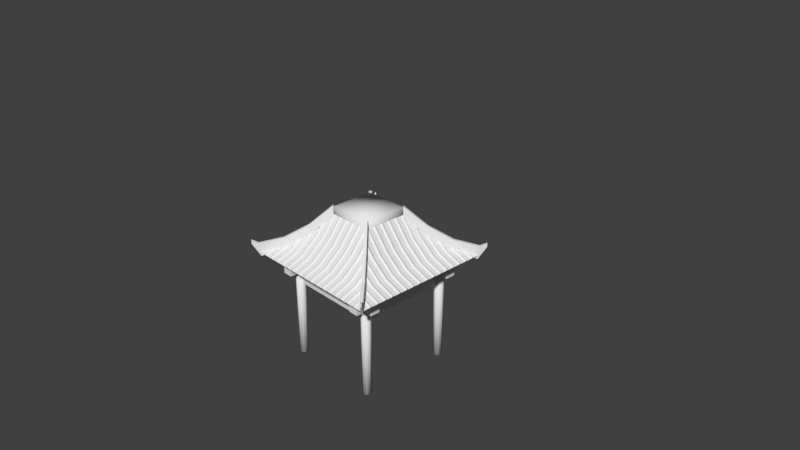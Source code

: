 # Source: TempleConSotto.blend  (saved by Blender 2.78.0; exported with 4.5.12 LTS)
import bpy
from mathutils import Matrix  # noqa: F401  (used for matrix-valued properties, if any)

bpy.ops.wm.read_factory_settings(use_empty=True)
scene = bpy.context.scene
scene.name = 'Scene'

# ---- collections
col_collection_1 = bpy.data.collections.new('Collection 1'); scene.collection.children.link(col_collection_1)

# ---- node groups
ng_auto_smooth = bpy.data.node_groups.new('Auto Smooth', 'GeometryNodeTree')
_s = ng_auto_smooth.interface.new_socket(name='Geometry', in_out='OUTPUT', socket_type='NodeSocketGeometry')
_s = ng_auto_smooth.interface.new_socket(name='Geometry', in_out='INPUT', socket_type='NodeSocketGeometry')
_s = ng_auto_smooth.interface.new_socket(name='Angle', in_out='INPUT', socket_type='NodeSocketFloat')
_s.subtype = 'ANGLE'
_s.min_value = 0.0
_s.max_value = 3.142
ng_auto_smooth.is_modifier = True
_N = ng_auto_smooth.nodes; _L = ng_auto_smooth.links
n0 = _N.new('NodeGroupOutput'); n0.name = 'Group Output'; n0.location = (480, -100)
n1 = _N.new('NodeGroupInput'); n1.name = 'Group Input'; n1.location = (-420, -300)
n2 = _N.new('NodeGroupInput'); n2.name = 'Group Input.001'; n2.location = (-60, -100)
n3 = _N.new('GeometryNodeSetShadeSmooth'); n3.name = 'Set Shade Smooth'; n3.location = (120, -100)
n3.domain = 'EDGE'
n4 = _N.new('GeometryNodeSetShadeSmooth'); n4.name = 'Set Shade Smooth.001'; n4.location = (300, -100)
n5 = _N.new('GeometryNodeInputMeshEdgeAngle'); n5.name = 'Edge Angle'; n5.location = (-420, -220)
n6 = _N.new('GeometryNodeInputEdgeSmooth'); n6.name = 'Is Edge Smooth'; n6.location = (-60, -160)
n7 = _N.new('GeometryNodeInputShadeSmooth'); n7.name = 'Is Face Smooth'; n7.location = (-240, -340)
n8 = _N.new('FunctionNodeBooleanMath'); n8.name = 'Boolean Math'; n8.location = (-60, -220)
n9 = _N.new('FunctionNodeCompare'); n9.name = 'Compare'; n9.location = (-240, -180)
n9.operation = 'LESS_EQUAL'
_L.new(n5.outputs[0], n9.inputs[0])
_L.new(n4.outputs[0], n0.inputs[0])
_L.new(n1.outputs[1], n9.inputs[1])
_L.new(n9.outputs[0], n8.inputs[0])
_L.new(n7.outputs[0], n8.inputs[1])
_L.new(n2.outputs[0], n3.inputs[0])
_L.new(n6.outputs[0], n3.inputs[1])
_L.new(n3.outputs[0], n4.inputs[0])
_L.new(n8.outputs[0], n3.inputs[2])
n0.is_active_output = True

# ---- world
world_world = bpy.data.worlds.new('World'); scene.world = world_world
world_world.color = (0.05088, 0.05088, 0.05088)
world_world.use_sun_shadow = False
world_world.sun_shadow_jitter_overblur = 0.0
world_world.cycles.sampling_method = 'MANUAL'

# ---- cameras
cam_camera = bpy.data.cameras.new('Camera')
cam_camera.clip_end = 100.0
cam_camera.lens = 35.0
cam_camera.sensor_width = 32.0
cam_camera.sensor_height = 18.0
cam_camera.ortho_scale = 7.314
cam_camera.dof.focus_distance = 0.0
cam_camera.dof.aperture_fstop = 128.0

# ---- meshes
me_tempio_pali_dx = bpy.data.meshes.new('tempio_pali_dx')
me_tempio_pali_dx.from_pydata([(0.6449, 0.3744, 1.303), (0.5994, 0.3933, 1.303), (0.5806, 0.4387, 1.303), (0.5994, 0.4842, 1.303), (0.6449, 0.503, 1.303), (0.6903, 0.4842, 1.303), (0.7092, 0.4387, 1.303), (0.6903, 0.3933, 1.303), (0.6449, 0.3744, -0.007378), (0.5994, 0.3933, -0.007378), (0.5806, 0.4387, -0.007378), (0.5994, 0.4842, -0.007378), (0.6449, 0.503, -0.007378), (0.6903, 0.4842, -0.007378), (0.7092, 0.4387, -0.007378), (0.6903, 0.3933, -0.007378), (0.6449, 1.769, 1.303), (0.5994, 1.75, 1.303), (0.5806, 1.704, 1.303), (0.5994, 1.659, 1.303), (0.6449, 1.64, 1.303), (0.6903, 1.659, 1.303), (0.7092, 1.704, 1.303), (0.6903, 1.75, 1.303), (0.6449, 1.769, -0.007378), (0.5994, 1.75, -0.007378), (0.5806, 1.704, -0.007378), (0.5994, 1.659, -0.007378), (0.6449, 1.64, -0.007378), (0.6903, 1.659, -0.007378), (0.7092, 1.704, -0.007378), (0.6903, 1.75, -0.007378)], [], [(2, 10, 9, 1), (3, 11, 10, 2), (4, 12, 11, 3), (5, 13, 12, 4), (6, 14, 13, 5), (7, 15, 14, 6), (1, 0, 7, 6, 5, 4, 3, 2), (0, 8, 15, 7), (8, 9, 10, 11, 12, 13, 14, 15), (1, 9, 8, 0), (18, 17, 25, 26), (19, 18, 26, 27), (20, 19, 27, 28), (21, 20, 28, 29), (22, 21, 29, 30), (23, 22, 30, 31), (17, 18, 19, 20, 21, 22, 23, 16), (16, 23, 31, 24), (24, 31, 30, 29, 28, 27, 26, 25), (17, 16, 24, 25)])
me_tempio_pali_dx.polygons.foreach_set('use_smooth', [True] * 20)
_uv = me_tempio_pali_dx.uv_layers.new(name='UVMap')
_uv.uv.foreach_set('vector', [0.8659, 0.9477, 0.8659, 0.379, 0.8873, 0.379, 0.8873, 0.9477, 0.8446, 0.9477, 0.8446, 0.379, 0.8659, 0.379, 0.8659, 0.9477, 0.8232, 0.9477, 0.8232, 0.379, 0.8446, 0.379, 0.8446, 0.9477, 0.9727, 0.9477, 0.9727, 0.379, 0.9941, 0.379, 0.9941, 0.9477, 0.9513, 0.9477, 0.9513, 0.379, 0.9727, 0.379, 0.9727, 0.9477, 0.93, 0.9477, 0.93, 0.379, 0.9513, 0.379, 0.9513, 0.9477, 0.8597, 0.9842, 0.8446, 0.9993, 0.8232, 0.9993, 0.8081, 0.9842, 0.8081, 0.9628, 0.8232, 0.9477, 0.8446, 0.9477, 0.8597, 0.9628, 0.9086, 0.9477, 0.9086, 0.379, 0.93, 0.379, 0.93, 0.9477, 0.8446, 0.3275, 0.8597, 0.3426, 0.8597, 0.3639, 0.8446, 0.379, 0.8232, 0.379, 0.8081, 0.3639, 0.8081, 0.3426, 0.8232, 0.3275, 0.8873, 0.9477, 0.8873, 0.379, 0.9086, 0.379, 0.9086, 0.9477, 0.8659, 0.9477, 0.8873, 0.9477, 0.8873, 0.379, 0.8659, 0.379, 0.8446, 0.9477, 0.8659, 0.9477, 0.8659, 0.379, 0.8446, 0.379, 0.8232, 0.9477, 0.8446, 0.9477, 0.8446, 0.379, 0.8232, 0.379, 0.9727, 0.9477, 0.9941, 0.9477, 0.9941, 0.379, 0.9727, 0.379, 0.9513, 0.9477, 0.9727, 0.9477, 0.9727, 0.379, 0.9513, 0.379, 0.93, 0.9477, 0.9513, 0.9477, 0.9513, 0.379, 0.93, 0.379, 0.8597, 0.9842, 0.8597, 0.9628, 0.8446, 0.9477, 0.8232, 0.9477, 0.8081, 0.9628, 0.8081, 0.9842, 0.8232, 0.9993, 0.8446, 0.9993, 0.9086, 0.9477, 0.93, 0.9477, 0.93, 0.379, 0.9086, 0.379, 0.8446, 0.3275, 0.8232, 0.3275, 0.8081, 0.3426, 0.8081, 0.3639, 0.8232, 0.379, 0.8446, 0.379, 0.8597, 0.3639, 0.8597, 0.3426, 0.8873, 0.9477, 0.9086, 0.9477, 0.9086, 0.379, 0.8873, 0.379])
me_tempio_pali_dx.use_remesh_preserve_volume = False
me_tempio_pali_dx.use_remesh_preserve_attributes = False
me_tempio_pali_dx.use_mirror_vertex_groups = False
me_tempio_pali_dx.update()
me_tempio_travi = bpy.data.meshes.new('tempio_travi')
me_tempio_travi.from_pydata([(0.8333, 1.65, 1.244), (0.8333, 1.65, 1.382), (-0.8333, 1.65, 1.244), (-0.8333, 1.65, 1.382), (0.8333, 1.787, 1.244), (0.8333, 1.787, 1.382), (-0.8333, 1.787, 1.244), (-0.8333, 1.787, 1.382), (0.8333, 0.4932, 1.244), (0.8333, 0.4932, 1.382), (-0.8333, 0.4932, 1.244), (-0.8333, 0.4932, 1.382), (0.8333, 0.3559, 1.244), (0.8333, 0.3559, 1.382), (-0.8333, 0.3559, 1.244), (-0.8333, 0.3559, 1.382)], [], [(0, 1, 3, 2), (2, 3, 7, 6), (6, 7, 5, 4), (4, 5, 1, 0), (2, 6, 4, 0), (7, 3, 1, 5), (8, 10, 11, 9), (10, 14, 15, 11), (14, 12, 13, 15), (12, 8, 9, 13), (10, 8, 12, 14), (15, 13, 9, 11)])
_uv = me_tempio_travi.uv_layers.new(name='UVMap')
_uv.uv.foreach_set('vector', [0.05885, 0.2206, 0.05885, 0.1659, 0.7171, 0.1659, 0.7171, 0.2206, 0.7713, 0.2748, 0.7713, 0.3295, 0.7171, 0.3295, 0.7171, 0.2748, 0.7171, 0.2748, 0.7171, 0.3295, 0.05885, 0.3295, 0.05885, 0.2748, 0.05885, 0.2748, 0.05885, 0.3295, 0.004612, 0.3295, 0.004612, 0.2748, 0.7171, 0.2206, 0.7171, 0.2748, 0.05885, 0.2748, 0.05885, 0.2206, 0.7171, 0.3295, 0.7171, 0.3838, 0.05885, 0.3838, 0.05885, 0.3295, 0.05885, 0.2206, 0.7171, 0.2206, 0.7171, 0.1659, 0.05885, 0.1659, 0.7713, 0.2748, 0.7171, 0.2748, 0.7171, 0.3295, 0.7713, 0.3295, 0.7171, 0.2748, 0.05885, 0.2748, 0.05885, 0.3295, 0.7171, 0.3295, 0.05885, 0.2748, 0.004612, 0.2748, 0.004612, 0.3295, 0.05885, 0.3295, 0.7171, 0.2206, 0.05885, 0.2206, 0.05885, 0.2748, 0.7171, 0.2748, 0.7171, 0.3295, 0.05885, 0.3295, 0.05885, 0.3838, 0.7171, 0.3838])
me_tempio_travi.use_remesh_preserve_volume = False
me_tempio_travi.use_remesh_preserve_attributes = False
me_tempio_travi.use_mirror_vertex_groups = False
me_tempio_travi.update()
me_tempio_sottotetto = bpy.data.meshes.new('tempio_sottotetto')
me_tempio_sottotetto.from_pydata([(0.3075, 0.7641, 2.165), (1.0, 0.07156, 1.502), (0.3075, 0.7641, 2.053), (0.9154, 0.1562, 1.462), (0.7775, 0.294, 1.433), (0.7159, 0.3556, 1.431), (-0.3075, 0.7641, 2.165), (-1.0, 0.07156, 1.502), (-0.3075, 0.7641, 2.053), (-0.9154, 0.1562, 1.462), (-0.7775, 0.294, 1.433), (-0.7159, 0.3556, 1.431), (0.0, 0.7641, 2.053), (0.0, 0.07156, 1.502), (0.0, 0.1562, 1.462), (0.0, 0.294, 1.433), (0.0, 0.3556, 1.431), (0.0, 0.7641, 2.165), (0.3075, 1.379, 2.165), (0.7775, 1.072, 1.433), (1.0, 2.072, 1.502), (0.9154, 1.072, 1.462), (0.3075, 1.379, 2.053), (1.0, 1.072, 1.502), (0.9154, 1.987, 1.462), (0.7775, 1.849, 1.433), (0.7159, 1.787, 1.431), (0.3075, 1.072, 2.053), (0.3075, 1.072, 2.165), (0.7159, 1.072, 1.431), (-0.3075, 1.379, 2.165), (-0.7775, 1.072, 1.433), (-1.0, 2.072, 1.502), (-0.9154, 1.072, 1.462), (-0.3075, 1.379, 2.053), (-1.0, 1.072, 1.502), (-0.9154, 1.987, 1.462), (-0.7775, 1.849, 1.433), (-0.7159, 1.787, 1.431), (0.0, 1.379, 2.053), (0.0, 2.072, 1.502), (0.0, 1.987, 1.462), (0.0, 1.849, 1.433), (0.0, 1.787, 1.431), (0.0, 1.379, 2.165), (0.0, 1.072, 2.165), (-0.3075, 1.072, 2.053), (-0.3075, 1.072, 2.165), (-0.7159, 1.072, 1.431)], [], [(23, 1, 3, 21), (21, 3, 4, 19), (19, 4, 5, 29), (4, 15, 16, 5), (3, 14, 15, 4), (0, 17, 12, 2), (2, 27, 28, 0), (28, 45, 17, 0), (3, 1, 13, 14), (35, 33, 9, 7), (33, 31, 10, 9), (31, 48, 11, 10), (10, 11, 16, 15), (9, 10, 15, 14), (6, 8, 12, 17), (8, 6, 47, 46), (47, 6, 17, 45), (9, 14, 13, 7), (23, 21, 24, 20), (21, 19, 25, 24), (19, 29, 26, 25), (25, 26, 43, 42), (24, 25, 42, 41), (18, 22, 39, 44), (22, 18, 28, 27), (28, 18, 44, 45), (24, 41, 40, 20), (35, 32, 36, 33), (33, 36, 37, 31), (31, 37, 38, 48), (37, 42, 43, 38), (36, 41, 42, 37), (30, 44, 39, 34), (34, 46, 47, 30), (47, 45, 44, 30), (36, 32, 40, 41)])
me_tempio_sottotetto.polygons.foreach_set('use_smooth', [True] * 36)
_uv = me_tempio_sottotetto.uv_layers.new(name='UVMap')
_uv.uv.foreach_set('vector', [0.003845, 0.6302, 0.5834, 0.6302, 0.5343, 0.5761, 0.003845, 0.5761, 0.003845, 0.5761, 0.5343, 0.5761, 0.4545, 0.4944, 0.003845, 0.4944, 0.003845, 0.4944, 0.4545, 0.4944, 0.4188, 0.4587, 0.003845, 0.4587, 0.4544, 0.4945, 0.003811, 0.4945, 0.003811, 0.4588, 0.4187, 0.4588, 0.5343, 0.5761, 0.003811, 0.5761, 0.003811, 0.4945, 0.4544, 0.4945, 0.1603, 0.6931, 0.02693, 0.693, 0.02695, 0.6363, 0.1603, 0.6363, 0.1603, 0.6363, 0.02725, 0.6364, 0.02723, 0.6931, 0.1603, 0.6931, 0.7592, 0.8575, 0.7592, 0.9135, 0.7032, 0.9135, 0.7032, 0.8575, 0.5343, 0.5761, 0.5834, 0.6303, 0.003811, 0.6303, 0.003811, 0.5761, 0.003845, 0.6302, 0.003845, 0.5761, 0.5343, 0.5761, 0.5834, 0.6302, 0.003845, 0.5761, 0.003845, 0.4944, 0.4545, 0.4944, 0.5343, 0.5761, 0.003845, 0.4944, 0.003845, 0.4587, 0.4188, 0.4587, 0.4545, 0.4944, 0.4544, 0.4945, 0.4187, 0.4588, 0.003811, 0.4588, 0.003811, 0.4945, 0.5343, 0.5761, 0.4544, 0.4945, 0.003811, 0.4945, 0.003811, 0.5761, 0.1603, 0.6931, 0.1603, 0.6363, 0.02695, 0.6363, 0.02693, 0.693, 0.1603, 0.6363, 0.1603, 0.6931, 0.02723, 0.6931, 0.02725, 0.6364, 0.7592, 0.8575, 0.7032, 0.8575, 0.7032, 0.9135, 0.7592, 0.9135, 0.5343, 0.5761, 0.003811, 0.5761, 0.003811, 0.6303, 0.5834, 0.6303, 0.003845, 0.6302, 0.003845, 0.5761, 0.5343, 0.5761, 0.5834, 0.6302, 0.003845, 0.5761, 0.003845, 0.4944, 0.4545, 0.4944, 0.5343, 0.5761, 0.003845, 0.4944, 0.003845, 0.4587, 0.4188, 0.4587, 0.4545, 0.4944, 0.4544, 0.4945, 0.4187, 0.4588, 0.003811, 0.4588, 0.003811, 0.4945, 0.5343, 0.5761, 0.4544, 0.4945, 0.003811, 0.4945, 0.003811, 0.5761, 0.1603, 0.6931, 0.1603, 0.6363, 0.02695, 0.6363, 0.02693, 0.693, 0.1603, 0.6363, 0.1603, 0.6931, 0.02723, 0.6931, 0.02725, 0.6364, 0.7592, 0.8575, 0.7032, 0.8575, 0.7032, 0.9135, 0.7592, 0.9135, 0.5343, 0.5761, 0.003811, 0.5761, 0.003811, 0.6303, 0.5834, 0.6303, 0.003845, 0.6302, 0.5834, 0.6302, 0.5343, 0.5761, 0.003845, 0.5761, 0.003845, 0.5761, 0.5343, 0.5761, 0.4545, 0.4944, 0.003845, 0.4944, 0.003845, 0.4944, 0.4545, 0.4944, 0.4188, 0.4587, 0.003845, 0.4587, 0.4544, 0.4945, 0.003811, 0.4945, 0.003811, 0.4588, 0.4187, 0.4588, 0.5343, 0.5761, 0.003811, 0.5761, 0.003811, 0.4945, 0.4544, 0.4945, 0.1603, 0.6931, 0.02693, 0.693, 0.02695, 0.6363, 0.1603, 0.6363, 0.1603, 0.6363, 0.02725, 0.6364, 0.02723, 0.6931, 0.1603, 0.6931, 0.7592, 0.8575, 0.7592, 0.9135, 0.7032, 0.9135, 0.7032, 0.8575, 0.5343, 0.5761, 0.5834, 0.6303, 0.003811, 0.6303, 0.003811, 0.5761])
me_tempio_sottotetto.use_remesh_preserve_volume = False
me_tempio_sottotetto.use_remesh_preserve_attributes = False
me_tempio_sottotetto.use_mirror_vertex_groups = False
me_tempio_sottotetto.update()
me_tempio_angolitetto = bpy.data.meshes.new('tempio_angoliTetto')
me_tempio_angolitetto.from_pydata([(1.016, 0.08336, 1.632), (0.549, 0.55, 1.906), (0.7828, 0.3162, 1.718), (0.3231, 0.7759, 2.184), (0.9964, 0.1026, 1.452), (0.549, 0.55, 1.767), (0.7828, 0.3162, 1.579), (0.3231, 0.7759, 2.046), (1.072, 0.01201, 1.677), (1.072, 0.01201, 1.621), (0.9882, 0.05593, 1.632), (0.5215, 0.5226, 1.906), (0.7553, 0.2888, 1.718), (0.2957, 0.7484, 2.184), (0.969, 0.07517, 1.452), (0.5215, 0.5226, 1.767), (0.7553, 0.2888, 1.579), (0.2957, 0.7484, 2.046), (1.06, 0.0, 1.677), (1.06, 0.0, 1.621), (-1.016, 0.08336, 1.632), (-0.549, 0.55, 1.906), (-0.7828, 0.3162, 1.718), (-0.3231, 0.7759, 2.184), (-0.9964, 0.1026, 1.452), (-0.549, 0.55, 1.767), (-0.7828, 0.3162, 1.579), (-0.3231, 0.7759, 2.046), (-1.072, 0.01201, 1.677), (-1.072, 0.01201, 1.621), (-0.9882, 0.05593, 1.632), (-0.5215, 0.5226, 1.906), (-0.7553, 0.2888, 1.718), (-0.2957, 0.7484, 2.184), (-0.969, 0.07517, 1.452), (-0.5215, 0.5226, 1.767), (-0.7553, 0.2888, 1.579), (-0.2957, 0.7484, 2.046), (-1.06, 0.0, 1.677), (-1.06, 0.0, 1.621), (1.016, 2.06, 1.632), (0.549, 1.593, 1.906), (0.7828, 1.827, 1.718), (0.3231, 1.367, 2.184), (0.9964, 2.041, 1.452), (0.549, 1.593, 1.767), (0.7828, 1.827, 1.579), (0.3231, 1.367, 2.046), (1.072, 2.131, 1.677), (1.072, 2.131, 1.621), (0.9882, 2.087, 1.632), (0.5215, 1.621, 1.906), (0.7553, 1.854, 1.718), (0.2957, 1.395, 2.184), (0.969, 2.068, 1.452), (0.5215, 1.621, 1.767), (0.7553, 1.854, 1.579), (0.2957, 1.395, 2.046), (1.06, 2.143, 1.677), (1.06, 2.143, 1.621), (-1.016, 2.06, 1.632), (-0.549, 1.593, 1.906), (-0.7828, 1.827, 1.718), (-0.3231, 1.367, 2.184), (-0.9964, 2.041, 1.452), (-0.549, 1.593, 1.767), (-0.7828, 1.827, 1.579), (-0.3231, 1.367, 2.046), (-1.072, 2.131, 1.677), (-1.072, 2.131, 1.621), (-0.9882, 2.087, 1.632), (-0.5215, 1.621, 1.906), (-0.7553, 1.854, 1.718), (-0.2957, 1.395, 2.184), (-0.969, 2.068, 1.452), (-0.5215, 1.621, 1.767), (-0.7553, 1.854, 1.579), (-0.2957, 1.395, 2.046), (-1.06, 2.143, 1.677), (-1.06, 2.143, 1.621)], [], [(3, 1, 5, 7), (2, 0, 4, 6), (1, 2, 6, 5), (16, 6, 4, 14), (4, 0, 8, 9), (13, 3, 7, 17), (19, 9, 8, 18), (9, 19, 14, 4), (11, 1, 3, 13), (12, 2, 1, 11), (17, 7, 5, 15), (15, 5, 6, 16), (10, 0, 2, 12), (13, 17, 15, 11), (12, 16, 14, 10), (11, 15, 16, 12), (14, 19, 18, 10), (10, 18, 8, 0), (23, 27, 25, 21), (22, 26, 24, 20), (21, 25, 26, 22), (36, 34, 24, 26), (24, 29, 28, 20), (33, 37, 27, 23), (39, 38, 28, 29), (29, 24, 34, 39), (31, 33, 23, 21), (32, 31, 21, 22), (37, 35, 25, 27), (35, 36, 26, 25), (30, 32, 22, 20), (33, 31, 35, 37), (32, 30, 34, 36), (31, 32, 36, 35), (34, 30, 38, 39), (30, 20, 28, 38), (43, 47, 45, 41), (42, 46, 44, 40), (41, 45, 46, 42), (56, 54, 44, 46), (44, 49, 48, 40), (53, 57, 47, 43), (59, 58, 48, 49), (49, 44, 54, 59), (51, 53, 43, 41), (52, 51, 41, 42), (57, 55, 45, 47), (55, 56, 46, 45), (50, 52, 42, 40), (53, 51, 55, 57), (52, 50, 54, 56), (51, 52, 56, 55), (54, 50, 58, 59), (50, 40, 48, 58), (63, 61, 65, 67), (62, 60, 64, 66), (61, 62, 66, 65), (76, 66, 64, 74), (64, 60, 68, 69), (73, 63, 67, 77), (79, 69, 68, 78), (69, 79, 74, 64), (71, 61, 63, 73), (72, 62, 61, 71), (77, 67, 65, 75), (75, 65, 66, 76), (70, 60, 62, 72), (73, 77, 75, 71), (72, 76, 74, 70), (71, 75, 76, 72), (74, 79, 78, 70), (70, 78, 68, 60)])
_uv = me_tempio_angolitetto.uv_layers.new(name='UVMap')
_uv.uv.foreach_set('vector', [0.6641, 0.9988, 0.7063, 0.7906, 0.7665, 0.7563, 0.7244, 0.9645, 0.7061, 0.6001, 0.6617, 0.4354, 0.747, 0.4026, 0.7663, 0.5658, 0.7063, 0.7906, 0.7061, 0.6001, 0.7663, 0.5658, 0.7665, 0.7563, 0.1455, 0.4237, 0.1455, 0.4394, 0.01329, 0.4394, 0.01329, 0.4237, 0.747, 0.4026, 0.6617, 0.4354, 0.6199, 0.4073, 0.6441, 0.3935, 0.5256, 0.4237, 0.5256, 0.4394, 0.4699, 0.4394, 0.4699, 0.4237, 0.5418, 0.4742, 0.5486, 0.4742, 0.5486, 0.4966, 0.5418, 0.4966, 0.5486, 0.4742, 0.5418, 0.4742, 0.5374, 0.3911, 0.553, 0.3911, 0.1831, 0.4026, 0.1831, 0.4183, 0.01214, 0.4183, 0.01214, 0.4026, 0.3364, 0.4026, 0.3364, 0.4183, 0.1831, 0.4183, 0.1831, 0.4026, 0.4699, 0.4237, 0.4699, 0.4394, 0.2989, 0.4394, 0.2989, 0.4237, 0.2989, 0.4237, 0.2989, 0.4394, 0.1455, 0.4394, 0.1455, 0.4237, 0.4737, 0.4026, 0.4737, 0.4183, 0.3364, 0.4183, 0.3364, 0.4026, 0.6641, 0.9988, 0.7244, 0.9645, 0.7665, 0.7563, 0.7063, 0.7906, 0.7061, 0.6001, 0.7663, 0.5658, 0.747, 0.4026, 0.6617, 0.4354, 0.7063, 0.7906, 0.7665, 0.7563, 0.7663, 0.5658, 0.7061, 0.6001, 0.747, 0.4026, 0.6441, 0.3935, 0.6199, 0.4073, 0.6617, 0.4354, 0.4737, 0.4026, 0.5142, 0.407, 0.5142, 0.4139, 0.4737, 0.4183, 0.6641, 0.9988, 0.7244, 0.9645, 0.7665, 0.7563, 0.7063, 0.7906, 0.7061, 0.6001, 0.7663, 0.5658, 0.747, 0.4026, 0.6617, 0.4354, 0.7063, 0.7906, 0.7665, 0.7563, 0.7663, 0.5658, 0.7061, 0.6001, 0.1455, 0.4237, 0.01329, 0.4237, 0.01329, 0.4394, 0.1455, 0.4394, 0.747, 0.4026, 0.6441, 0.3935, 0.6199, 0.4073, 0.6617, 0.4354, 0.5256, 0.4237, 0.4699, 0.4237, 0.4699, 0.4394, 0.5256, 0.4394, 0.5418, 0.4742, 0.5418, 0.4966, 0.5486, 0.4966, 0.5486, 0.4742, 0.5486, 0.4742, 0.553, 0.3911, 0.5374, 0.3911, 0.5418, 0.4742, 0.1831, 0.4026, 0.01214, 0.4026, 0.01214, 0.4183, 0.1831, 0.4183, 0.3364, 0.4026, 0.1831, 0.4026, 0.1831, 0.4183, 0.3364, 0.4183, 0.4699, 0.4237, 0.2989, 0.4237, 0.2989, 0.4394, 0.4699, 0.4394, 0.2989, 0.4237, 0.1455, 0.4237, 0.1455, 0.4394, 0.2989, 0.4394, 0.4737, 0.4026, 0.3364, 0.4026, 0.3364, 0.4183, 0.4737, 0.4183, 0.6641, 0.9988, 0.7063, 0.7906, 0.7665, 0.7563, 0.7244, 0.9645, 0.7061, 0.6001, 0.6617, 0.4354, 0.747, 0.4026, 0.7663, 0.5658, 0.7063, 0.7906, 0.7061, 0.6001, 0.7663, 0.5658, 0.7665, 0.7563, 0.747, 0.4026, 0.6617, 0.4354, 0.6199, 0.4073, 0.6441, 0.3935, 0.4737, 0.4026, 0.4737, 0.4183, 0.5142, 0.4139, 0.5142, 0.407, 0.6641, 0.9988, 0.7244, 0.9645, 0.7665, 0.7563, 0.7063, 0.7906, 0.7061, 0.6001, 0.7663, 0.5658, 0.747, 0.4026, 0.6617, 0.4354, 0.7063, 0.7906, 0.7665, 0.7563, 0.7663, 0.5658, 0.7061, 0.6001, 0.1455, 0.4237, 0.01329, 0.4237, 0.01329, 0.4394, 0.1455, 0.4394, 0.747, 0.4026, 0.6441, 0.3935, 0.6199, 0.4073, 0.6617, 0.4354, 0.5256, 0.4237, 0.4699, 0.4237, 0.4699, 0.4394, 0.5256, 0.4394, 0.5418, 0.4742, 0.5418, 0.4966, 0.5486, 0.4966, 0.5486, 0.4742, 0.5486, 0.4742, 0.553, 0.3911, 0.5374, 0.3911, 0.5418, 0.4742, 0.1831, 0.4026, 0.01214, 0.4026, 0.01214, 0.4183, 0.1831, 0.4183, 0.3364, 0.4026, 0.1831, 0.4026, 0.1831, 0.4183, 0.3364, 0.4183, 0.4699, 0.4237, 0.2989, 0.4237, 0.2989, 0.4394, 0.4699, 0.4394, 0.2989, 0.4237, 0.1455, 0.4237, 0.1455, 0.4394, 0.2989, 0.4394, 0.4737, 0.4026, 0.3364, 0.4026, 0.3364, 0.4183, 0.4737, 0.4183, 0.6641, 0.9988, 0.7063, 0.7906, 0.7665, 0.7563, 0.7244, 0.9645, 0.7061, 0.6001, 0.6617, 0.4354, 0.747, 0.4026, 0.7663, 0.5658, 0.7063, 0.7906, 0.7061, 0.6001, 0.7663, 0.5658, 0.7665, 0.7563, 0.747, 0.4026, 0.6617, 0.4354, 0.6199, 0.4073, 0.6441, 0.3935, 0.4737, 0.4026, 0.4737, 0.4183, 0.5142, 0.4139, 0.5142, 0.407, 0.6641, 0.9988, 0.7063, 0.7906, 0.7665, 0.7563, 0.7244, 0.9645, 0.7061, 0.6001, 0.6617, 0.4354, 0.747, 0.4026, 0.7663, 0.5658, 0.7063, 0.7906, 0.7061, 0.6001, 0.7663, 0.5658, 0.7665, 0.7563, 0.1455, 0.4237, 0.1455, 0.4394, 0.01329, 0.4394, 0.01329, 0.4237, 0.747, 0.4026, 0.6617, 0.4354, 0.6199, 0.4073, 0.6441, 0.3935, 0.5256, 0.4237, 0.5256, 0.4394, 0.4699, 0.4394, 0.4699, 0.4237, 0.5418, 0.4742, 0.5486, 0.4742, 0.5486, 0.4966, 0.5418, 0.4966, 0.5486, 0.4742, 0.5418, 0.4742, 0.5374, 0.3911, 0.553, 0.3911, 0.1831, 0.4026, 0.1831, 0.4183, 0.01214, 0.4183, 0.01214, 0.4026, 0.3364, 0.4026, 0.3364, 0.4183, 0.1831, 0.4183, 0.1831, 0.4026, 0.4699, 0.4237, 0.4699, 0.4394, 0.2989, 0.4394, 0.2989, 0.4237, 0.2989, 0.4237, 0.2989, 0.4394, 0.1455, 0.4394, 0.1455, 0.4237, 0.4737, 0.4026, 0.4737, 0.4183, 0.3364, 0.4183, 0.3364, 0.4026, 0.6641, 0.9988, 0.7244, 0.9645, 0.7665, 0.7563, 0.7063, 0.7906, 0.7061, 0.6001, 0.7663, 0.5658, 0.747, 0.4026, 0.6617, 0.4354, 0.7063, 0.7906, 0.7665, 0.7563, 0.7663, 0.5658, 0.7061, 0.6001, 0.747, 0.4026, 0.6441, 0.3935, 0.6199, 0.4073, 0.6617, 0.4354, 0.4737, 0.4026, 0.5142, 0.407, 0.5142, 0.4139, 0.4737, 0.4183])
me_tempio_angolitetto.use_remesh_preserve_volume = False
me_tempio_angolitetto.use_remesh_preserve_attributes = False
me_tempio_angolitetto.use_mirror_vertex_groups = False
me_tempio_angolitetto.update()
me_tempio_travi_001 = bpy.data.meshes.new('tempio_travi.001')
me_tempio_travi_001.from_pydata([(0.5784, 0.2383, 1.244), (0.5784, 0.2383, 1.382), (0.5784, 1.905, 1.244), (0.5784, 1.905, 1.382), (0.7157, 0.2383, 1.244), (0.7157, 0.2383, 1.382), (0.7157, 1.905, 1.244), (0.7157, 1.905, 1.382), (-0.5784, 0.2383, 1.244), (-0.5784, 0.2383, 1.382), (-0.5784, 1.905, 1.244), (-0.5784, 1.905, 1.382), (-0.7157, 0.2383, 1.244), (-0.7157, 0.2383, 1.382), (-0.7157, 1.905, 1.244), (-0.7157, 1.905, 1.382)], [], [(0, 1, 3, 2), (2, 3, 7, 6), (6, 7, 5, 4), (4, 5, 1, 0), (2, 6, 4, 0), (7, 3, 1, 5), (8, 10, 11, 9), (10, 14, 15, 11), (14, 12, 13, 15), (12, 8, 9, 13), (10, 8, 12, 14), (15, 13, 9, 11)])
_uv = me_tempio_travi_001.uv_layers.new(name='UVMap')
_uv.uv.foreach_set('vector', [0.05885, 0.2206, 0.05885, 0.1659, 0.7171, 0.1659, 0.7171, 0.2206, 0.7713, 0.2748, 0.7713, 0.3295, 0.7171, 0.3295, 0.7171, 0.2748, 0.7171, 0.2748, 0.7171, 0.3295, 0.05885, 0.3295, 0.05885, 0.2748, 0.05885, 0.2748, 0.05885, 0.3295, 0.004612, 0.3295, 0.004612, 0.2748, 0.7171, 0.2206, 0.7171, 0.2748, 0.05885, 0.2748, 0.05885, 0.2206, 0.7171, 0.3295, 0.7171, 0.3838, 0.05885, 0.3838, 0.05885, 0.3295, 0.05885, 0.2206, 0.7171, 0.2206, 0.7171, 0.1659, 0.05885, 0.1659, 0.7713, 0.2748, 0.7171, 0.2748, 0.7171, 0.3295, 0.7713, 0.3295, 0.7171, 0.2748, 0.05885, 0.2748, 0.05885, 0.3295, 0.7171, 0.3295, 0.05885, 0.2748, 0.004612, 0.2748, 0.004612, 0.3295, 0.05885, 0.3295, 0.7171, 0.2206, 0.05885, 0.2206, 0.05885, 0.2748, 0.7171, 0.2748, 0.7171, 0.3295, 0.05885, 0.3295, 0.05885, 0.3838, 0.7171, 0.3838])
me_tempio_travi_001.use_remesh_preserve_volume = False
me_tempio_travi_001.use_remesh_preserve_attributes = False
me_tempio_travi_001.use_mirror_vertex_groups = False
me_tempio_travi_001.update()
me_tempio_grata = bpy.data.meshes.new('tempio_grata')
me_tempio_grata.from_pydata([(0.6414, 1.713, 1.268), (-0.6414, 1.713, 1.268), (-0.6414, 0.4302, 1.268), (0.6414, 0.4302, 1.268), (0.6414, 1.713, 1.07), (-0.6414, 1.713, 1.07), (-0.6414, 0.4302, 1.07), (0.6414, 0.4302, 1.07), (-0.7159, 1.787, 1.375), (-0.7159, 1.787, 1.431), (-0.7159, 0.3556, 1.431), (0.7159, 1.787, 1.431), (0.7159, 0.3556, 1.431), (0.7159, 0.3556, 1.375), (0.7159, 1.787, 1.375), (-0.7159, 0.3556, 1.375), (0.5676, 1.639, 1.07), (0.5676, 0.504, 1.07), (-0.5676, 1.639, 1.07), (-0.5676, 0.504, 1.07), (0.5676, 1.639, 1.326), (0.5676, 0.504, 1.326), (-0.5676, 1.639, 1.326), (-0.5676, 0.504, 1.326)], [], [(1, 0, 4, 5), (5, 4, 16, 18), (0, 3, 7, 4), (3, 2, 6, 7), (2, 1, 5, 6), (9, 11, 14, 8), (11, 12, 13, 14), (12, 10, 15, 13), (10, 9, 8, 15), (18, 16, 20, 22), (4, 7, 17, 16), (7, 6, 19, 17), (6, 5, 18, 19), (21, 23, 22, 20), (16, 17, 21, 20), (17, 19, 23, 21), (19, 18, 22, 23)])
_uv = me_tempio_grata.uv_layers.new(name='UVMap')
_uv.uv.foreach_set('vector', [0.7142, 0.1276, 0.01131, 0.1276, 0.01131, 0.01167, 0.7142, 0.01167, 0.7278, 0.2715, 0.9985, 0.2715, 0.9829, 0.2559, 0.7434, 0.2559, 0.7142, 0.1276, 0.01131, 0.1276, 0.01131, 0.01168, 0.7142, 0.01168, 0.7142, 0.1278, 0.01131, 0.1278, 0.01131, 0.01182, 0.7142, 0.01182, 0.7142, 0.128, 0.01131, 0.128, 0.01131, 0.01211, 0.7142, 0.01211, 0.7786, 0.9962, 0.7786, 0.2737, 0.8069, 0.2737, 0.8069, 0.9962, 0.8072, 0.2737, 0.8072, 0.9962, 0.7789, 0.9962, 0.7788, 0.2737, 0.807, 0.2737, 0.807, 0.9962, 0.7787, 0.9962, 0.7787, 0.2737, 0.7786, 0.9962, 0.7786, 0.2737, 0.8069, 0.2737, 0.8069, 0.9962, 0.7434, 0.2559, 0.9829, 0.2559, 0.9829, 0.2559, 0.7434, 0.2559, 0.9985, 0.2715, 0.9985, 0.0007097, 0.9829, 0.01629, 0.9829, 0.2559, 0.9985, 0.0007097, 0.7278, 0.0007097, 0.7434, 0.01629, 0.9829, 0.01629, 0.7278, 0.0007097, 0.7278, 0.2715, 0.7434, 0.2559, 0.7434, 0.01629, 0.9829, 0.01629, 0.7434, 0.01629, 0.7434, 0.2559, 0.9829, 0.2559, 0.9829, 0.2559, 0.9829, 0.01629, 0.9829, 0.01629, 0.9829, 0.2559, 0.9829, 0.01629, 0.7434, 0.01629, 0.7434, 0.01629, 0.9829, 0.01629, 0.7434, 0.01629, 0.7434, 0.2559, 0.7434, 0.2559, 0.7434, 0.01629])
me_tempio_grata.use_remesh_preserve_volume = False
me_tempio_grata.use_remesh_preserve_attributes = False
me_tempio_grata.use_mirror_vertex_groups = False
me_tempio_grata.update()
me_tempio_pali_sx = bpy.data.meshes.new('tempio_pali_sx')
me_tempio_pali_sx.from_pydata([(-0.6449, 1.769, 1.303), (-0.5994, 1.75, 1.303), (-0.5806, 1.704, 1.303), (-0.5994, 1.659, 1.303), (-0.6449, 1.64, 1.303), (-0.6903, 1.659, 1.303), (-0.7092, 1.704, 1.303), (-0.6903, 1.75, 1.303), (-0.6449, 1.769, -0.007378), (-0.5994, 1.75, -0.007378), (-0.5806, 1.704, -0.007378), (-0.5994, 1.659, -0.007378), (-0.6449, 1.64, -0.007378), (-0.6903, 1.659, -0.007378), (-0.7092, 1.704, -0.007378), (-0.6903, 1.75, -0.007378), (-0.6449, 0.3744, 1.303), (-0.5994, 0.3933, 1.303), (-0.5806, 0.4387, 1.303), (-0.5994, 0.4842, 1.303), (-0.6449, 0.503, 1.303), (-0.6903, 0.4842, 1.303), (-0.7092, 0.4387, 1.303), (-0.6903, 0.3933, 1.303), (-0.6449, 0.3744, -0.007378), (-0.5994, 0.3933, -0.007378), (-0.5806, 0.4387, -0.007378), (-0.5994, 0.4842, -0.007378), (-0.6449, 0.503, -0.007378), (-0.6903, 0.4842, -0.007378), (-0.7092, 0.4387, -0.007378), (-0.6903, 0.3933, -0.007378)], [], [(2, 10, 9, 1), (3, 11, 10, 2), (4, 12, 11, 3), (5, 13, 12, 4), (6, 14, 13, 5), (7, 15, 14, 6), (1, 0, 7, 6, 5, 4, 3, 2), (0, 8, 15, 7), (8, 9, 10, 11, 12, 13, 14, 15), (1, 9, 8, 0), (18, 17, 25, 26), (19, 18, 26, 27), (20, 19, 27, 28), (21, 20, 28, 29), (22, 21, 29, 30), (23, 22, 30, 31), (17, 18, 19, 20, 21, 22, 23, 16), (16, 23, 31, 24), (24, 31, 30, 29, 28, 27, 26, 25), (17, 16, 24, 25)])
me_tempio_pali_sx.polygons.foreach_set('use_smooth', [True] * 20)
_uv = me_tempio_pali_sx.uv_layers.new(name='UVMap')
_uv.uv.foreach_set('vector', [0.8659, 0.9477, 0.8659, 0.379, 0.8873, 0.379, 0.8873, 0.9477, 0.8446, 0.9477, 0.8446, 0.379, 0.8659, 0.379, 0.8659, 0.9477, 0.8232, 0.9477, 0.8232, 0.379, 0.8446, 0.379, 0.8446, 0.9477, 0.9727, 0.9477, 0.9727, 0.379, 0.9941, 0.379, 0.9941, 0.9477, 0.9513, 0.9477, 0.9513, 0.379, 0.9727, 0.379, 0.9727, 0.9477, 0.93, 0.9477, 0.93, 0.379, 0.9513, 0.379, 0.9513, 0.9477, 0.8597, 0.9842, 0.8446, 0.9993, 0.8232, 0.9993, 0.8081, 0.9842, 0.8081, 0.9628, 0.8232, 0.9477, 0.8446, 0.9477, 0.8597, 0.9628, 0.9086, 0.9477, 0.9086, 0.379, 0.93, 0.379, 0.93, 0.9477, 0.8446, 0.3275, 0.8597, 0.3426, 0.8597, 0.3639, 0.8446, 0.379, 0.8232, 0.379, 0.8081, 0.3639, 0.8081, 0.3426, 0.8232, 0.3275, 0.8873, 0.9477, 0.8873, 0.379, 0.9086, 0.379, 0.9086, 0.9477, 0.8659, 0.9477, 0.8873, 0.9477, 0.8873, 0.379, 0.8659, 0.379, 0.8446, 0.9477, 0.8659, 0.9477, 0.8659, 0.379, 0.8446, 0.379, 0.8232, 0.9477, 0.8446, 0.9477, 0.8446, 0.379, 0.8232, 0.379, 0.9727, 0.9477, 0.9941, 0.9477, 0.9941, 0.379, 0.9727, 0.379, 0.9513, 0.9477, 0.9727, 0.9477, 0.9727, 0.379, 0.9513, 0.379, 0.93, 0.9477, 0.9513, 0.9477, 0.9513, 0.379, 0.93, 0.379, 0.8597, 0.9842, 0.8597, 0.9628, 0.8446, 0.9477, 0.8232, 0.9477, 0.8081, 0.9628, 0.8081, 0.9842, 0.8232, 0.9993, 0.8446, 0.9993, 0.9086, 0.9477, 0.93, 0.9477, 0.93, 0.379, 0.9086, 0.379, 0.8446, 0.3275, 0.8232, 0.3275, 0.8081, 0.3426, 0.8081, 0.3639, 0.8232, 0.379, 0.8446, 0.379, 0.8597, 0.3639, 0.8597, 0.3426, 0.8873, 0.9477, 0.9086, 0.9477, 0.9086, 0.379, 0.8873, 0.379])
me_tempio_pali_sx.use_remesh_preserve_volume = False
me_tempio_pali_sx.use_remesh_preserve_attributes = False
me_tempio_pali_sx.use_mirror_vertex_groups = False
me_tempio_pali_sx.update()
me_plane_006 = bpy.data.meshes.new('Plane.006')
me_plane_006.from_pydata([(0.2023, 0.5382, 1.775), (0.1496, 0.07156, 1.502), (1.0, 0.07156, 1.502), (0.1496, 0.3044, 1.587), (0.1496, 0.5382, 1.775), (0.1496, 0.7641, 2.053), (0.0328, 0.7641, 2.053), (0.0328, 0.5382, 1.775), (0.0328, 0.3044, 1.587), (0.0328, 0.07156, 1.502), (0.0861, 0.07156, 1.502), (0.0861, 0.7641, 2.053), (0.0861, 0.3044, 1.587), (0.0861, 0.5382, 1.775), (0.176, 0.7541, 2.069), (0.176, 0.5283, 1.79), (0.265, 0.07156, 1.502), (0.265, 0.3044, 1.587), (0.265, 0.7641, 2.053), (0.265, 0.5382, 1.775), (0.2023, 0.07156, 1.502), (0.2023, 0.3044, 1.587), (0.2023, 0.7641, 2.053), (0.176, 0.06162, 1.517), (0.176, 0.2945, 1.602), (0.05945, 0.7541, 2.069), (0.05945, 0.5283, 1.79), (0.05945, 0.06162, 1.517), (0.05945, 0.2945, 1.602), (0.4316, 0.3044, 1.587), (0.3137, 0.5382, 1.775), (0.3137, 0.3044, 1.587), (0.3137, 0.07156, 1.502), (0.4316, 0.07156, 1.502), (0.4316, 0.5382, 1.775), (0.4924, 0.3044, 1.587), (0.4924, 0.5382, 1.775), (0.3747, 0.07156, 1.502), (0.3747, 0.5382, 1.775), (0.3747, 0.3044, 1.587), (0.4924, 0.07156, 1.502), (0.6564, 0.3044, 1.587), (0.5416, 0.3044, 1.587), (0.5416, 0.07156, 1.502), (0.6564, 0.07156, 1.502), (0.722, 0.07156, 1.502), (0.722, 0.3044, 1.587), (0.6032, 0.07156, 1.502), (0.6032, 0.3044, 1.587), (0.7671, 0.07156, 1.502), (0.8379, 0.07156, 1.502), (0.889, 0.07156, 1.502), (0.517, 0.2945, 1.602), (0.517, 0.06162, 1.517), (0.5129, 0.5283, 1.79), (0.6298, 0.06162, 1.517), (0.6298, 0.2945, 1.602), (0.6285, 0.4331, 1.714), (0.743, 0.3186, 1.622), (0.7446, 0.2945, 1.602), (0.7446, 0.06162, 1.517), (0.8635, 0.1982, 1.567), (0.8635, 0.06162, 1.517), (0.4032, 0.06162, 1.517), (0.4032, 0.2945, 1.602), (0.4032, 0.5283, 1.79), (0.4037, 0.658, 1.95), (0.2893, 0.5283, 1.79), (0.2893, 0.2945, 1.602), (0.2893, 0.06162, 1.517), (0.2862, 0.7541, 2.069), (0.5334, 0.8693, 1.775), (1.0, 0.9219, 1.502), (0.7671, 0.9219, 1.587), (0.5334, 0.5382, 1.775), (0.7671, 0.3044, 1.587), (0.3075, 0.7641, 2.053), (0.5334, 0.9219, 1.775), (0.3075, 0.9219, 2.053), (0.3075, 1.039, 2.053), (0.5334, 1.039, 1.775), (0.7671, 1.039, 1.587), (1.0, 1.039, 1.502), (1.0, 0.9855, 1.502), (0.3075, 0.9855, 2.053), (0.7671, 0.9855, 1.587), (0.5334, 0.9855, 1.775), (0.3174, 0.8956, 2.069), (0.5433, 0.8956, 1.79), (1.0, 0.8066, 1.502), (0.7671, 0.8066, 1.587), (0.3075, 0.8066, 2.053), (0.5334, 0.8066, 1.775), (1.0, 0.8693, 1.502), (0.7671, 0.8693, 1.587), (0.3075, 0.8693, 2.053), (1.01, 0.8956, 1.517), (0.7771, 0.8956, 1.602), (0.3174, 1.012, 2.069), (0.5433, 1.012, 1.79), (1.01, 1.012, 1.517), (0.7771, 1.012, 1.602), (0.7671, 0.6399, 1.587), (0.5334, 0.7579, 1.775), (0.7671, 0.7579, 1.587), (1.0, 0.7579, 1.502), (1.0, 0.6399, 1.502), (0.5334, 0.6399, 1.775), (0.7671, 0.5791, 1.587), (0.5334, 0.5791, 1.775), (1.0, 0.6969, 1.502), (0.5334, 0.6969, 1.775), (0.7671, 0.6969, 1.587), (1.0, 0.5791, 1.502), (0.7671, 0.4151, 1.587), (0.7671, 0.53, 1.587), (1.0, 0.53, 1.502), (1.0, 0.4151, 1.502), (1.0, 0.3495, 1.502), (0.7671, 0.3495, 1.587), (1.0, 0.4683, 1.502), (0.7671, 0.4683, 1.587), (1.0, 0.3044, 1.502), (0.6025, 0.4691, 1.719), (0.6545, 0.417, 1.678), (0.7188, 0.3527, 1.626), (0.3738, 0.6978, 1.972), (0.4335, 0.638, 1.898), (0.4917, 0.5798, 1.826), (1.0, 0.2336, 1.502), (0.8379, 0.2336, 1.561), (0.889, 0.1826, 1.542), (1.0, 0.1826, 1.502), (0.7771, 0.5546, 1.602), (1.01, 0.5546, 1.517), (0.5433, 0.5587, 1.79), (1.01, 0.4417, 1.517), (0.7771, 0.4417, 1.602), (0.6385, 0.443, 1.714), (0.7529, 0.3286, 1.622), (0.7771, 0.327, 1.602), (1.01, 0.327, 1.517), (0.8734, 0.2081, 1.567), (1.01, 0.2081, 1.517), (1.01, 0.6684, 1.517), (0.7771, 0.6684, 1.602), (0.5433, 0.6684, 1.79), (0.4136, 0.6679, 1.95), (0.5433, 0.7822, 1.79), (0.7771, 0.7822, 1.602), (1.01, 0.7822, 1.517), (0.3174, 0.7853, 2.069), (-0.2023, 0.5382, 1.775), (-0.1496, 0.07156, 1.502), (-1.0, 0.07156, 1.502), (-0.1496, 0.3044, 1.587), (-0.1496, 0.5382, 1.775), (-0.1496, 0.7641, 2.053), (-0.0328, 0.7641, 2.053), (0.0, 0.7641, 2.053), (0.0, 0.07156, 1.502), (-0.0328, 0.5382, 1.775), (-0.0328, 0.3044, 1.587), (-0.0328, 0.07156, 1.502), (-0.0861, 0.07156, 1.502), (-0.0861, 0.7641, 2.053), (-0.0861, 0.3044, 1.587), (-0.0861, 0.5382, 1.775), (0.0, 0.5382, 1.775), (0.0, 0.3044, 1.587), (-0.176, 0.7541, 2.069), (-0.176, 0.5283, 1.79), (-0.265, 0.07156, 1.502), (-0.265, 0.3044, 1.587), (-0.265, 0.7641, 2.053), (-0.265, 0.5382, 1.775), (-0.2023, 0.07156, 1.502), (-0.2023, 0.3044, 1.587), (-0.2023, 0.7641, 2.053), (-0.176, 0.06162, 1.517), (-0.176, 0.2945, 1.602), (-0.05945, 0.7541, 2.069), (-0.05945, 0.5283, 1.79), (-0.05945, 0.06162, 1.517), (-0.05945, 0.2945, 1.602), (-0.4316, 0.3044, 1.587), (-0.3137, 0.5382, 1.775), (-0.3137, 0.3044, 1.587), (-0.3137, 0.07156, 1.502), (-0.4316, 0.07156, 1.502), (-0.4316, 0.5382, 1.775), (-0.4924, 0.3044, 1.587), (-0.4924, 0.5382, 1.775), (-0.3747, 0.07156, 1.502), (-0.3747, 0.5382, 1.775), (-0.3747, 0.3044, 1.587), (-0.4924, 0.07156, 1.502), (-0.6564, 0.3044, 1.587), (-0.5416, 0.3044, 1.587), (-0.5416, 0.07156, 1.502), (-0.6564, 0.07156, 1.502), (-0.722, 0.07156, 1.502), (-0.722, 0.3044, 1.587), (-0.6032, 0.07156, 1.502), (-0.6032, 0.3044, 1.587), (-0.7671, 0.07156, 1.502), (-0.8379, 0.07156, 1.502), (-0.889, 0.07156, 1.502), (-0.517, 0.2945, 1.602), (-0.517, 0.06162, 1.517), (-0.5129, 0.5283, 1.79), (-0.6298, 0.06162, 1.517), (-0.6298, 0.2945, 1.602), (-0.6285, 0.4331, 1.714), (-0.743, 0.3186, 1.622), (-0.7446, 0.2945, 1.602), (-0.7446, 0.06162, 1.517), (-0.8635, 0.1982, 1.567), (-0.8635, 0.06162, 1.517), (-0.4032, 0.06162, 1.517), (-0.4032, 0.2945, 1.602), (-0.4032, 0.5283, 1.79), (-0.4037, 0.658, 1.95), (-0.2893, 0.5283, 1.79), (-0.2893, 0.2945, 1.602), (-0.2893, 0.06162, 1.517), (-0.2862, 0.7541, 2.069), (-0.5334, 0.8693, 1.775), (-1.0, 0.9219, 1.502), (-0.7671, 0.9219, 1.587), (-0.5334, 0.5382, 1.775), (-0.7671, 0.3044, 1.587), (-0.3075, 0.7641, 2.053), (-0.5334, 0.9219, 1.775), (-0.3075, 0.9219, 2.053), (-0.3075, 1.039, 2.053), (-0.5334, 1.039, 1.775), (-0.7671, 1.039, 1.587), (-1.0, 1.039, 1.502), (-1.0, 0.9855, 1.502), (-0.3075, 0.9855, 2.053), (-0.7671, 0.9855, 1.587), (-0.5334, 0.9855, 1.775), (-0.3174, 0.8956, 2.069), (-0.5433, 0.8956, 1.79), (-1.0, 0.8066, 1.502), (-0.7671, 0.8066, 1.587), (-0.3075, 0.8066, 2.053), (-0.5334, 0.8066, 1.775), (-1.0, 0.8693, 1.502), (-0.7671, 0.8693, 1.587), (-0.3075, 0.8693, 2.053), (-1.01, 0.8956, 1.517), (-0.7771, 0.8956, 1.602), (-0.3174, 1.012, 2.069), (-0.5433, 1.012, 1.79), (-1.01, 1.012, 1.517), (-0.7771, 1.012, 1.602), (-0.7671, 0.6399, 1.587), (-0.5334, 0.7579, 1.775), (-0.7671, 0.7579, 1.587), (-1.0, 0.7579, 1.502), (-1.0, 0.6399, 1.502), (-0.5334, 0.6399, 1.775), (-0.7671, 0.5791, 1.587), (-0.5334, 0.5791, 1.775), (-1.0, 0.6969, 1.502), (-0.5334, 0.6969, 1.775), (-0.7671, 0.6969, 1.587), (-1.0, 0.5791, 1.502), (-0.7671, 0.4151, 1.587), (-0.7671, 0.53, 1.587), (-1.0, 0.53, 1.502), (-1.0, 0.4151, 1.502), (-1.0, 0.3495, 1.502), (-0.7671, 0.3495, 1.587), (-1.0, 0.4683, 1.502), (-0.7671, 0.4683, 1.587), (-1.0, 0.3044, 1.502), (-0.6025, 0.4691, 1.719), (-0.6545, 0.417, 1.678), (-0.7188, 0.3527, 1.626), (-0.3738, 0.6978, 1.972), (-0.4335, 0.638, 1.898), (-0.4917, 0.5798, 1.826), (-1.0, 0.2336, 1.502), (-0.8379, 0.2336, 1.561), (-0.889, 0.1826, 1.542), (-1.0, 0.1826, 1.502), (-0.7771, 0.5546, 1.602), (-1.01, 0.5546, 1.517), (-0.5433, 0.5587, 1.79), (-1.01, 0.4417, 1.517), (-0.7771, 0.4417, 1.602), (-0.6385, 0.443, 1.714), (-0.7529, 0.3286, 1.622), (-0.7771, 0.327, 1.602), (-1.01, 0.327, 1.517), (-0.8734, 0.2081, 1.567), (-1.01, 0.2081, 1.517), (-1.01, 0.6684, 1.517), (-0.7771, 0.6684, 1.602), (-0.5433, 0.6684, 1.79), (-0.4136, 0.6679, 1.95), (-0.5433, 0.7822, 1.79), (-0.7771, 0.7822, 1.602), (-1.01, 0.7822, 1.517), (-0.3174, 0.7853, 2.069), (0.2023, 1.605, 1.775), (0.1496, 2.072, 1.502), (1.0, 2.072, 1.502), (0.1496, 1.839, 1.587), (0.1496, 1.605, 1.775), (0.1496, 1.379, 2.053), (0.0328, 1.379, 2.053), (0.0328, 1.605, 1.775), (0.0328, 1.839, 1.587), (0.0328, 2.072, 1.502), (0.0861, 2.072, 1.502), (0.0861, 1.379, 2.053), (0.0861, 1.839, 1.587), (0.0861, 1.605, 1.775), (0.176, 1.389, 2.069), (0.176, 1.615, 1.79), (0.265, 2.072, 1.502), (0.265, 1.839, 1.587), (0.265, 1.379, 2.053), (0.265, 1.605, 1.775), (0.2023, 2.072, 1.502), (0.2023, 1.839, 1.587), (0.2023, 1.379, 2.053), (0.176, 2.081, 1.517), (0.176, 1.849, 1.602), (0.05945, 1.389, 2.069), (0.05945, 1.615, 1.79), (0.05945, 2.081, 1.517), (0.05945, 1.849, 1.602), (0.4316, 1.839, 1.587), (0.3137, 1.605, 1.775), (0.3137, 1.839, 1.587), (0.3137, 2.072, 1.502), (0.4316, 2.072, 1.502), (0.4316, 1.605, 1.775), (0.4924, 1.839, 1.587), (0.4924, 1.605, 1.775), (0.3747, 2.072, 1.502), (0.3747, 1.605, 1.775), (0.3747, 1.839, 1.587), (0.4924, 2.072, 1.502), (0.6564, 1.839, 1.587), (0.5416, 1.839, 1.587), (0.5416, 2.072, 1.502), (0.6564, 2.072, 1.502), (0.722, 2.072, 1.502), (0.722, 1.839, 1.587), (0.6032, 2.072, 1.502), (0.6032, 1.839, 1.587), (0.7671, 2.072, 1.502), (0.8379, 2.072, 1.502), (0.889, 2.072, 1.502), (0.517, 1.849, 1.602), (0.517, 2.081, 1.517), (0.5129, 1.615, 1.79), (0.6298, 2.081, 1.517), (0.6298, 1.849, 1.602), (0.6285, 1.71, 1.714), (0.743, 1.824, 1.622), (0.7446, 1.849, 1.602), (0.7446, 2.081, 1.517), (0.8635, 1.945, 1.567), (0.8635, 2.081, 1.517), (0.4032, 2.081, 1.517), (0.4032, 1.849, 1.602), (0.4032, 1.615, 1.79), (0.4037, 1.485, 1.95), (0.2893, 1.615, 1.79), (0.2893, 1.849, 1.602), (0.2893, 2.081, 1.517), (0.2862, 1.389, 2.069), (0.5334, 1.274, 1.775), (1.0, 1.221, 1.502), (0.7671, 1.221, 1.587), (0.5334, 1.605, 1.775), (0.7671, 1.839, 1.587), (0.3075, 1.379, 2.053), (0.5334, 1.221, 1.775), (0.3075, 1.221, 2.053), (0.3075, 1.104, 2.053), (0.3075, 1.072, 2.053), (1.0, 1.072, 1.502), (0.5334, 1.104, 1.775), (0.7671, 1.104, 1.587), (1.0, 1.104, 1.502), (1.0, 1.158, 1.502), (0.3075, 1.158, 2.053), (0.7671, 1.158, 1.587), (0.5334, 1.158, 1.775), (0.5334, 1.072, 1.775), (0.7671, 1.072, 1.587), (0.3174, 1.248, 2.069), (0.5433, 1.248, 1.79), (1.0, 1.337, 1.502), (0.7671, 1.337, 1.587), (0.3075, 1.337, 2.053), (0.5334, 1.337, 1.775), (1.0, 1.274, 1.502), (0.7671, 1.274, 1.587), (0.3075, 1.274, 2.053), (1.01, 1.248, 1.517), (0.7771, 1.248, 1.602), (0.3174, 1.131, 2.069), (0.5433, 1.131, 1.79), (1.01, 1.131, 1.517), (0.7771, 1.131, 1.602), (0.7671, 1.503, 1.587), (0.5334, 1.385, 1.775), (0.7671, 1.385, 1.587), (1.0, 1.385, 1.502), (1.0, 1.503, 1.502), (0.5334, 1.503, 1.775), (0.7671, 1.564, 1.587), (0.5334, 1.564, 1.775), (1.0, 1.446, 1.502), (0.5334, 1.446, 1.775), (0.7671, 1.446, 1.587), (1.0, 1.564, 1.502), (0.7671, 1.728, 1.587), (0.7671, 1.613, 1.587), (1.0, 1.613, 1.502), (1.0, 1.728, 1.502), (1.0, 1.794, 1.502), (0.7671, 1.794, 1.587), (1.0, 1.675, 1.502), (0.7671, 1.675, 1.587), (1.0, 1.839, 1.502), (0.6025, 1.674, 1.719), (0.6545, 1.726, 1.678), (0.7188, 1.79, 1.626), (0.3738, 1.445, 1.972), (0.4335, 1.505, 1.898), (0.4917, 1.563, 1.826), (1.0, 1.909, 1.502), (0.8379, 1.909, 1.561), (0.889, 1.961, 1.542), (1.0, 1.961, 1.502), (0.7771, 1.589, 1.602), (1.01, 1.589, 1.517), (0.5433, 1.584, 1.79), (1.01, 1.701, 1.517), (0.7771, 1.701, 1.602), (0.6385, 1.7, 1.714), (0.7529, 1.815, 1.622), (0.7771, 1.816, 1.602), (1.01, 1.816, 1.517), (0.8734, 1.935, 1.567), (1.01, 1.935, 1.517), (1.01, 1.475, 1.517), (0.7771, 1.475, 1.602), (0.5433, 1.475, 1.79), (0.4136, 1.475, 1.95), (0.5433, 1.361, 1.79), (0.7771, 1.361, 1.602), (1.01, 1.361, 1.517), (0.3174, 1.358, 2.069), (-0.2023, 1.605, 1.775), (-0.1496, 2.072, 1.502), (-1.0, 2.072, 1.502), (-0.1496, 1.839, 1.587), (-0.1496, 1.605, 1.775), (-0.1496, 1.379, 2.053), (-0.0328, 1.379, 2.053), (0.0, 1.379, 2.053), (0.0, 2.072, 1.502), (-0.0328, 1.605, 1.775), (-0.0328, 1.839, 1.587), (-0.0328, 2.072, 1.502), (-0.0861, 2.072, 1.502), (-0.0861, 1.379, 2.053), (-0.0861, 1.839, 1.587), (-0.0861, 1.605, 1.775), (0.0, 1.605, 1.775), (0.0, 1.839, 1.587), (-0.176, 1.389, 2.069), (-0.176, 1.615, 1.79), (-0.265, 2.072, 1.502), (-0.265, 1.839, 1.587), (-0.265, 1.379, 2.053), (-0.265, 1.605, 1.775), (-0.2023, 2.072, 1.502), (-0.2023, 1.839, 1.587), (-0.2023, 1.379, 2.053), (-0.176, 2.081, 1.517), (-0.176, 1.849, 1.602), (-0.05945, 1.389, 2.069), (-0.05945, 1.615, 1.79), (-0.05945, 2.081, 1.517), (-0.05945, 1.849, 1.602), (-0.4316, 1.839, 1.587), (-0.3137, 1.605, 1.775), (-0.3137, 1.839, 1.587), (-0.3137, 2.072, 1.502), (-0.4316, 2.072, 1.502), (-0.4316, 1.605, 1.775), (-0.4924, 1.839, 1.587), (-0.4924, 1.605, 1.775), (-0.3747, 2.072, 1.502), (-0.3747, 1.605, 1.775), (-0.3747, 1.839, 1.587), (-0.4924, 2.072, 1.502), (-0.6564, 1.839, 1.587), (-0.5416, 1.839, 1.587), (-0.5416, 2.072, 1.502), (-0.6564, 2.072, 1.502), (-0.722, 2.072, 1.502), (-0.722, 1.839, 1.587), (-0.6032, 2.072, 1.502), (-0.6032, 1.839, 1.587), (-0.7671, 2.072, 1.502), (-0.8379, 2.072, 1.502), (-0.889, 2.072, 1.502), (-0.517, 1.849, 1.602), (-0.517, 2.081, 1.517), (-0.5129, 1.615, 1.79), (-0.6298, 2.081, 1.517), (-0.6298, 1.849, 1.602), (-0.6285, 1.71, 1.714), (-0.743, 1.824, 1.622), (-0.7446, 1.849, 1.602), (-0.7446, 2.081, 1.517), (-0.8635, 1.945, 1.567), (-0.8635, 2.081, 1.517), (-0.4032, 2.081, 1.517), (-0.4032, 1.849, 1.602), (-0.4032, 1.615, 1.79), (-0.4037, 1.485, 1.95), (-0.2893, 1.615, 1.79), (-0.2893, 1.849, 1.602), (-0.2893, 2.081, 1.517), (-0.2862, 1.389, 2.069), (-0.5334, 1.274, 1.775), (-1.0, 1.221, 1.502), (-0.7671, 1.221, 1.587), (-0.5334, 1.605, 1.775), (-0.7671, 1.839, 1.587), (-0.3075, 1.379, 2.053), (-0.5334, 1.221, 1.775), (-0.3075, 1.221, 2.053), (-0.3075, 1.104, 2.053), (-0.3075, 1.072, 2.053), (-1.0, 1.072, 1.502), (-0.5334, 1.104, 1.775), (-0.7671, 1.104, 1.587), (-1.0, 1.104, 1.502), (-1.0, 1.158, 1.502), (-0.3075, 1.158, 2.053), (-0.7671, 1.158, 1.587), (-0.5334, 1.158, 1.775), (-0.5334, 1.072, 1.775), (-0.7671, 1.072, 1.587), (-0.3174, 1.248, 2.069), (-0.5433, 1.248, 1.79), (-1.0, 1.337, 1.502), (-0.7671, 1.337, 1.587), (-0.3075, 1.337, 2.053), (-0.5334, 1.337, 1.775), (-1.0, 1.274, 1.502), (-0.7671, 1.274, 1.587), (-0.3075, 1.274, 2.053), (-1.01, 1.248, 1.517), (-0.7771, 1.248, 1.602), (-0.3174, 1.131, 2.069), (-0.5433, 1.131, 1.79), (-1.01, 1.131, 1.517), (-0.7771, 1.131, 1.602), (-0.7671, 1.503, 1.587), (-0.5334, 1.385, 1.775), (-0.7671, 1.385, 1.587), (-1.0, 1.385, 1.502), (-1.0, 1.503, 1.502), (-0.5334, 1.503, 1.775), (-0.7671, 1.564, 1.587), (-0.5334, 1.564, 1.775), (-1.0, 1.446, 1.502), (-0.5334, 1.446, 1.775), (-0.7671, 1.446, 1.587), (-1.0, 1.564, 1.502), (-0.7671, 1.728, 1.587), (-0.7671, 1.613, 1.587), (-1.0, 1.613, 1.502), (-1.0, 1.728, 1.502), (-1.0, 1.794, 1.502), (-0.7671, 1.794, 1.587), (-1.0, 1.675, 1.502), (-0.7671, 1.675, 1.587), (-1.0, 1.839, 1.502), (-0.6025, 1.674, 1.719), (-0.6545, 1.726, 1.678), (-0.7188, 1.79, 1.626), (-0.3738, 1.445, 1.972), (-0.4335, 1.505, 1.898), (-0.4917, 1.563, 1.826), (-1.0, 1.909, 1.502), (-0.8379, 1.909, 1.561), (-0.889, 1.961, 1.542), (-1.0, 1.961, 1.502), (-0.7771, 1.589, 1.602), (-1.01, 1.589, 1.517), (-0.5433, 1.584, 1.79), (-1.01, 1.701, 1.517), (-0.7771, 1.701, 1.602), (-0.6385, 1.7, 1.714), (-0.7529, 1.815, 1.622), (-0.7771, 1.816, 1.602), (-1.01, 1.816, 1.517), (-0.8734, 1.935, 1.567), (-1.01, 1.935, 1.517), (-1.01, 1.475, 1.517), (-0.7771, 1.475, 1.602), (-0.5433, 1.475, 1.79), (-0.4136, 1.475, 1.95), (-0.5433, 1.361, 1.79), (-0.7771, 1.361, 1.602), (-1.01, 1.361, 1.517), (-0.3174, 1.358, 2.069)], [], [(60, 59, 46, 45), (24, 15, 4, 3), (15, 14, 5, 4), (23, 24, 3, 1), (16, 17, 21, 20), (28, 26, 7, 8), (26, 25, 6, 7), (27, 28, 8, 9), (52, 54, 36, 35), (3, 4, 13, 12), (4, 5, 11, 13), (8, 7, 168, 169), (7, 6, 159, 168), (9, 8, 169, 160), (21, 0, 15, 24), (0, 22, 14, 15), (20, 21, 24, 23), (69, 68, 17, 16), (68, 67, 19, 17), (67, 70, 18, 19), (17, 19, 0, 21), (19, 18, 22, 0), (1, 3, 12, 10), (10, 12, 28, 27), (13, 11, 25, 26), (12, 13, 26, 28), (39, 38, 30, 31), (37, 39, 31, 32), (40, 35, 29, 33), (35, 36, 34, 29), (63, 64, 39, 37), (64, 65, 38, 39), (47, 48, 42, 43), (53, 52, 35, 40), (74, 128, 36, 54), (45, 46, 41, 44), (55, 56, 48, 47), (2, 131, 51), (58, 125, 46, 59), (43, 42, 52, 53), (48, 123, 74, 42), (56, 57, 123, 48), (46, 125, 124, 41), (38, 126, 76, 30), (65, 66, 126, 38), (36, 128, 127, 34), (50, 130, 75, 49), (62, 61, 130, 50), (42, 74, 54, 52), (41, 124, 57, 56), (44, 41, 56, 55), (75, 58, 59), (49, 75, 59, 60), (51, 131, 61, 62), (34, 127, 66, 65), (29, 34, 65, 64), (33, 29, 64, 63), (30, 76, 70, 67), (31, 30, 67, 68), (32, 31, 68, 69), (141, 118, 119, 140), (97, 73, 77, 88), (88, 77, 78, 87), (96, 72, 73, 97), (89, 93, 94, 90), (101, 81, 80, 99), (99, 80, 79, 98), (100, 82, 81, 101), (133, 108, 109, 135), (73, 85, 86, 77), (77, 86, 84, 78), (81, 398, 397, 80), (80, 397, 388, 79), (82, 389, 398, 81), (94, 97, 88, 71), (71, 88, 87, 95), (93, 96, 97, 94), (150, 89, 90, 149), (149, 90, 92, 148), (148, 92, 91, 151), (90, 94, 71, 92), (92, 71, 95, 91), (72, 83, 85, 73), (83, 100, 101, 85), (86, 99, 98, 84), (85, 101, 99, 86), (112, 104, 103, 111), (110, 105, 104, 112), (113, 106, 102, 108), (108, 102, 107, 109), (144, 110, 112, 145), (145, 112, 111, 146), (120, 116, 115, 121), (134, 113, 108, 133), (74, 135, 109, 128), (118, 117, 114, 119), (136, 120, 121, 137), (2, 132, 131), (139, 140, 119, 125), (116, 134, 133, 115), (121, 115, 74, 123), (137, 121, 123, 138), (119, 114, 124, 125), (111, 103, 76, 126), (146, 111, 126, 147), (109, 107, 127, 128), (129, 122, 75, 130), (143, 129, 130, 142), (115, 133, 135, 74), (114, 137, 138, 124), (117, 136, 137, 114), (75, 140, 139), (122, 141, 140, 75), (132, 143, 142, 131), (107, 146, 147, 127), (102, 145, 146, 107), (106, 144, 145, 102), (103, 148, 151, 76), (104, 149, 148, 103), (105, 150, 149, 104), (216, 201, 202, 215), (180, 155, 156, 171), (171, 156, 157, 170), (179, 153, 155, 180), (172, 176, 177, 173), (184, 162, 161, 182), (182, 161, 158, 181), (183, 163, 162, 184), (208, 191, 192, 210), (155, 166, 167, 156), (156, 167, 165, 157), (162, 169, 168, 161), (161, 168, 159, 158), (163, 160, 169, 162), (177, 180, 171, 152), (152, 171, 170, 178), (176, 179, 180, 177), (225, 172, 173, 224), (224, 173, 175, 223), (223, 175, 174, 226), (173, 177, 152, 175), (175, 152, 178, 174), (153, 164, 166, 155), (164, 183, 184, 166), (167, 182, 181, 165), (166, 184, 182, 167), (195, 187, 186, 194), (193, 188, 187, 195), (196, 189, 185, 191), (191, 185, 190, 192), (219, 193, 195, 220), (220, 195, 194, 221), (203, 199, 198, 204), (209, 196, 191, 208), (230, 210, 192, 284), (201, 200, 197, 202), (211, 203, 204, 212), (154, 207, 287), (214, 215, 202, 281), (199, 209, 208, 198), (204, 198, 230, 279), (212, 204, 279, 213), (202, 197, 280, 281), (194, 186, 232, 282), (221, 194, 282, 222), (192, 190, 283, 284), (206, 205, 231, 286), (218, 206, 286, 217), (198, 208, 210, 230), (197, 212, 213, 280), (200, 211, 212, 197), (231, 215, 214), (205, 216, 215, 231), (207, 218, 217, 287), (190, 221, 222, 283), (185, 220, 221, 190), (189, 219, 220, 185), (186, 223, 226, 232), (187, 224, 223, 186), (188, 225, 224, 187), (297, 296, 275, 274), (253, 244, 233, 229), (244, 243, 234, 233), (252, 253, 229, 228), (245, 246, 250, 249), (257, 255, 236, 237), (255, 254, 235, 236), (256, 257, 237, 238), (289, 291, 265, 264), (229, 233, 242, 241), (233, 234, 240, 242), (237, 236, 557, 558), (236, 235, 548, 557), (238, 237, 558, 549), (250, 227, 244, 253), (227, 251, 243, 244), (249, 250, 253, 252), (306, 305, 246, 245), (305, 304, 248, 246), (304, 307, 247, 248), (246, 248, 227, 250), (248, 247, 251, 227), (228, 229, 241, 239), (239, 241, 257, 256), (242, 240, 254, 255), (241, 242, 255, 257), (268, 267, 259, 260), (266, 268, 260, 261), (269, 264, 258, 262), (264, 265, 263, 258), (300, 301, 268, 266), (301, 302, 267, 268), (276, 277, 271, 272), (290, 289, 264, 269), (230, 284, 265, 291), (274, 275, 270, 273), (292, 293, 277, 276), (154, 287, 288), (295, 281, 275, 296), (272, 271, 289, 290), (277, 279, 230, 271), (293, 294, 279, 277), (275, 281, 280, 270), (267, 282, 232, 259), (302, 303, 282, 267), (265, 284, 283, 263), (285, 286, 231, 278), (299, 298, 286, 285), (271, 230, 291, 289), (270, 280, 294, 293), (273, 270, 293, 292), (231, 295, 296), (278, 231, 296, 297), (288, 287, 298, 299), (263, 283, 303, 302), (258, 263, 302, 301), (262, 258, 301, 300), (259, 232, 307, 304), (260, 259, 304, 305), (261, 260, 305, 306), (368, 353, 354, 367), (332, 311, 312, 323), (323, 312, 313, 322), (331, 309, 311, 332), (324, 328, 329, 325), (336, 316, 315, 334), (334, 315, 314, 333), (335, 317, 316, 336), (360, 343, 344, 362), (311, 320, 321, 312), (312, 321, 319, 313), (316, 481, 480, 315), (315, 480, 471, 314), (317, 472, 481, 316), (329, 332, 323, 308), (308, 323, 322, 330), (328, 331, 332, 329), (377, 324, 325, 376), (376, 325, 327, 375), (375, 327, 326, 378), (325, 329, 308, 327), (327, 308, 330, 326), (309, 318, 320, 311), (318, 335, 336, 320), (321, 334, 333, 319), (320, 336, 334, 321), (347, 339, 338, 346), (345, 340, 339, 347), (348, 341, 337, 343), (343, 337, 342, 344), (371, 345, 347, 372), (372, 347, 346, 373), (355, 351, 350, 356), (361, 348, 343, 360), (382, 362, 344, 440), (353, 352, 349, 354), (363, 355, 356, 364), (310, 359, 443), (366, 367, 354, 437), (351, 361, 360, 350), (356, 350, 382, 435), (364, 356, 435, 365), (354, 349, 436, 437), (346, 338, 384, 438), (373, 346, 438, 374), (344, 342, 439, 440), (358, 357, 383, 442), (370, 358, 442, 369), (350, 360, 362, 382), (349, 364, 365, 436), (352, 363, 364, 349), (383, 367, 366), (357, 368, 367, 383), (359, 370, 369, 443), (342, 373, 374, 439), (337, 372, 373, 342), (341, 371, 372, 337), (338, 375, 378, 384), (339, 376, 375, 338), (340, 377, 376, 339), (453, 452, 431, 430), (409, 400, 385, 381), (400, 399, 386, 385), (408, 409, 381, 380), (401, 402, 406, 405), (413, 411, 390, 391), (411, 410, 387, 390), (412, 413, 391, 392), (445, 447, 421, 420), (381, 385, 396, 395), (385, 386, 394, 396), (391, 390, 397, 398), (390, 387, 388, 397), (392, 391, 398, 389), (406, 379, 400, 409), (379, 407, 399, 400), (405, 406, 409, 408), (462, 461, 402, 401), (461, 460, 404, 402), (460, 463, 403, 404), (402, 404, 379, 406), (404, 403, 407, 379), (380, 381, 395, 393), (393, 395, 413, 412), (396, 394, 410, 411), (395, 396, 411, 413), (424, 423, 415, 416), (422, 424, 416, 417), (425, 420, 414, 418), (420, 421, 419, 414), (456, 457, 424, 422), (457, 458, 423, 424), (432, 433, 427, 428), (446, 445, 420, 425), (382, 440, 421, 447), (430, 431, 426, 429), (448, 449, 433, 432), (310, 443, 444), (451, 437, 431, 452), (428, 427, 445, 446), (433, 435, 382, 427), (449, 450, 435, 433), (431, 437, 436, 426), (423, 438, 384, 415), (458, 459, 438, 423), (421, 440, 439, 419), (441, 442, 383, 434), (455, 454, 442, 441), (427, 382, 447, 445), (426, 436, 450, 449), (429, 426, 449, 448), (383, 451, 452), (434, 383, 452, 453), (444, 443, 454, 455), (419, 439, 459, 458), (414, 419, 458, 457), (418, 414, 457, 456), (415, 384, 463, 460), (416, 415, 460, 461), (417, 416, 461, 462), (528, 527, 514, 513), (492, 483, 468, 467), (483, 482, 469, 468), (491, 492, 467, 465), (484, 485, 489, 488), (496, 494, 473, 474), (494, 493, 470, 473), (495, 496, 474, 475), (520, 522, 504, 503), (467, 468, 479, 478), (468, 469, 477, 479), (474, 473, 480, 481), (473, 470, 471, 480), (475, 474, 481, 472), (489, 464, 483, 492), (464, 490, 482, 483), (488, 489, 492, 491), (537, 536, 485, 484), (536, 535, 487, 485), (535, 538, 486, 487), (485, 487, 464, 489), (487, 486, 490, 464), (465, 467, 478, 476), (476, 478, 496, 495), (479, 477, 493, 494), (478, 479, 494, 496), (507, 506, 498, 499), (505, 507, 499, 500), (508, 503, 497, 501), (503, 504, 502, 497), (531, 532, 507, 505), (532, 533, 506, 507), (515, 516, 510, 511), (521, 520, 503, 508), (542, 600, 504, 522), (513, 514, 509, 512), (523, 524, 516, 515), (466, 603, 519), (526, 597, 514, 527), (511, 510, 520, 521), (516, 595, 542, 510), (524, 525, 595, 516), (514, 597, 596, 509), (506, 598, 544, 498), (533, 534, 598, 506), (504, 600, 599, 502), (518, 602, 543, 517), (530, 529, 602, 518), (510, 542, 522, 520), (509, 596, 525, 524), (512, 509, 524, 523), (543, 526, 527), (517, 543, 527, 528), (519, 603, 529, 530), (502, 599, 534, 533), (497, 502, 533, 532), (501, 497, 532, 531), (498, 544, 538, 535), (499, 498, 535, 536), (500, 499, 536, 537), (613, 590, 591, 612), (569, 541, 545, 560), (560, 545, 546, 559), (568, 540, 541, 569), (561, 565, 566, 562), (573, 551, 550, 571), (571, 550, 547, 570), (572, 552, 551, 573), (605, 580, 581, 607), (541, 555, 556, 545), (545, 556, 554, 546), (551, 558, 557, 550), (550, 557, 548, 547), (552, 549, 558, 551), (566, 569, 560, 539), (539, 560, 559, 567), (565, 568, 569, 566), (622, 561, 562, 621), (621, 562, 564, 620), (620, 564, 563, 623), (562, 566, 539, 564), (564, 539, 567, 563), (540, 553, 555, 541), (553, 572, 573, 555), (556, 571, 570, 554), (555, 573, 571, 556), (584, 576, 575, 583), (582, 577, 576, 584), (585, 578, 574, 580), (580, 574, 579, 581), (616, 582, 584, 617), (617, 584, 583, 618), (592, 588, 587, 593), (606, 585, 580, 605), (542, 607, 581, 600), (590, 589, 586, 591), (608, 592, 593, 609), (466, 604, 603), (611, 612, 591, 597), (588, 606, 605, 587), (593, 587, 542, 595), (609, 593, 595, 610), (591, 586, 596, 597), (583, 575, 544, 598), (618, 583, 598, 619), (581, 579, 599, 600), (601, 594, 543, 602), (615, 601, 602, 614), (587, 605, 607, 542), (586, 609, 610, 596), (589, 608, 609, 586), (543, 612, 611), (594, 613, 612, 543), (604, 615, 614, 603), (579, 618, 619, 599), (574, 617, 618, 579), (578, 616, 617, 574), (575, 620, 623, 544), (576, 621, 620, 575), (577, 622, 621, 576)])
me_plane_006.polygons.foreach_set('use_smooth', [True] * 480)
_uv = me_plane_006.uv_layers.new(name='UVMap')
_uv.uv.foreach_set('vector', [0.7471, 0.004401, 0.7484, 0.2773, 0.7263, 0.2778, 0.7267, 0.008748, 0.1744, 0.2781, 0.1754, 0.6097, 0.152, 0.6059, 0.1498, 0.2794, 0.1754, 0.6097, 0.176, 0.9994, 0.1532, 0.9936, 0.152, 0.6059, 0.1756, 0.001479, 0.1744, 0.2781, 0.1498, 0.2794, 0.1524, 0.005459, 0.2701, 0.006819, 0.268, 0.2789, 0.1989, 0.2794, 0.1987, 0.005873, 0.05565, 0.2787, 0.05565, 0.611, 0.03181, 0.6075, 0.03181, 0.2801, 0.05565, 0.611, 0.05565, 0.9999, 0.03181, 0.9943, 0.03181, 0.6075, 0.05565, 9.054e-05, 0.05565, 0.2787, 0.03181, 0.2801, 0.03181, 0.003953, 0.5146, 0.2767, 0.5126, 0.5891, 0.4944, 0.605, 0.4925, 0.2776, 0.1498, 0.2794, 0.152, 0.6059, 0.08593, 0.6067, 0.08134, 0.2799, 0.152, 0.6059, 0.1532, 0.9936, 0.08134, 0.9938, 0.08593, 0.6067, 0.03181, 0.2801, 0.03181, 0.6075, 0.002634, 0.6081, 0.002634, 0.2802, 0.03181, 0.6075, 0.03181, 0.9943, 0.002634, 0.9948, 0.002634, 0.6081, 0.03181, 0.003953, 0.03181, 0.2801, 0.002634, 0.2802, 0.002634, 0.003376, 0.1989, 0.2794, 0.1988, 0.6056, 0.1754, 0.6097, 0.1744, 0.2781, 0.1988, 0.6056, 0.1987, 0.9936, 0.176, 0.9994, 0.1754, 0.6097, 0.1987, 0.005873, 0.1989, 0.2794, 0.1744, 0.2781, 0.1756, 0.001479, 0.2919, 0.002762, 0.2912, 0.2777, 0.268, 0.2789, 0.2701, 0.006819, 0.2912, 0.2777, 0.2908, 0.6093, 0.2686, 0.6053, 0.268, 0.2789, 0.2908, 0.6093, 0.2879, 0.9999, 0.2682, 0.9939, 0.2686, 0.6053, 0.268, 0.2789, 0.2686, 0.6053, 0.1988, 0.6056, 0.1989, 0.2794, 0.2686, 0.6053, 0.2682, 0.9939, 0.1987, 0.9936, 0.1988, 0.6056, 0.1524, 0.005459, 0.1498, 0.2794, 0.08134, 0.2799, 0.08134, 0.004633, 0.08134, 0.004633, 0.08134, 0.2799, 0.05565, 0.2787, 0.05565, 9.054e-05, 0.08593, 0.6067, 0.08134, 0.9938, 0.05565, 0.9999, 0.05565, 0.611, 0.08134, 0.2799, 0.08593, 0.6067, 0.05565, 0.611, 0.05565, 0.2787, 0.379, 0.2784, 0.3786, 0.6054, 0.313, 0.6054, 0.3145, 0.279, 0.3802, 0.008171, 0.379, 0.2784, 0.3145, 0.279, 0.3136, 0.007017, 0.4944, 0.009651, 0.4925, 0.2776, 0.4306, 0.2782, 0.4286, 0.008183, 0.4925, 0.2776, 0.4944, 0.605, 0.4286, 0.6055, 0.4306, 0.2782, 0.4043, 0.004047, 0.4049, 0.2771, 0.379, 0.2784, 0.3802, 0.008171, 0.4049, 0.2771, 0.4034, 0.6095, 0.3786, 0.6054, 0.379, 0.2784, 0.6116, 0.009634, 0.6102, 0.2781, 0.5378, 0.2784, 0.5375, 0.009184, 0.5159, 0.00536, 0.5146, 0.2767, 0.4925, 0.2776, 0.4944, 0.009651, 0.5306, 0.6035, 0.4937, 0.6822, 0.4944, 0.605, 0.5126, 0.5891, 0.7267, 0.008748, 0.7263, 0.2778, 0.659, 0.2787, 0.6572, 0.009169, 0.6344, 0.005311, 0.6345, 0.2772, 0.6102, 0.2781, 0.6116, 0.009634, 0.9744, 0.003785, 0.8923, 0.1344, 0.8909, 0.005745, 0.7473, 0.3122, 0.7247, 0.345, 0.7263, 0.2778, 0.7484, 0.2773, 0.5375, 0.009184, 0.5378, 0.2784, 0.5146, 0.2767, 0.5159, 0.00536, 0.6102, 0.2781, 0.6101, 0.5077, 0.5306, 0.6035, 0.5378, 0.2784, 0.6345, 0.2772, 0.6343, 0.4724, 0.6101, 0.5077, 0.6102, 0.2781, 0.7263, 0.2778, 0.7247, 0.345, 0.657, 0.4355, 0.659, 0.2787, 0.3786, 0.6054, 0.3766, 0.8815, 0.3077, 0.9943, 0.313, 0.6054, 0.4034, 0.6095, 0.4031, 0.8361, 0.3766, 0.8815, 0.3786, 0.6054, 0.4944, 0.605, 0.4937, 0.6822, 0.4286, 0.7808, 0.4286, 0.6055, 0.8441, 0.006902, 0.8462, 0.1947, 0.7706, 0.2779, 0.7675, 0.008208, 0.8674, 0.001893, 0.8692, 0.1601, 0.8462, 0.1947, 0.8441, 0.006902, 0.5378, 0.2784, 0.5306, 0.6035, 0.5126, 0.5891, 0.5146, 0.2767, 0.659, 0.2787, 0.657, 0.4355, 0.6343, 0.4724, 0.6345, 0.2772, 0.6572, 0.009169, 0.659, 0.2787, 0.6345, 0.2772, 0.6344, 0.005311, 0.7706, 0.2779, 0.7473, 0.3122, 0.7484, 0.2773, 0.7675, 0.008208, 0.7706, 0.2779, 0.7484, 0.2773, 0.7471, 0.004401, 0.8909, 0.005745, 0.8923, 0.1344, 0.8692, 0.1601, 0.8674, 0.001893, 0.4286, 0.6055, 0.4286, 0.7808, 0.4031, 0.8361, 0.4034, 0.6095, 0.4306, 0.2782, 0.4286, 0.6055, 0.4034, 0.6095, 0.4049, 0.2771, 0.4286, 0.008183, 0.4306, 0.2782, 0.4049, 0.2771, 0.4043, 0.004047, 0.313, 0.6054, 0.3077, 0.9943, 0.2879, 0.9999, 0.2908, 0.6093, 0.3145, 0.279, 0.313, 0.6054, 0.2908, 0.6093, 0.2912, 0.2777, 0.3136, 0.007017, 0.3145, 0.279, 0.2912, 0.2777, 0.2919, 0.002762, 0.7471, 0.004401, 0.7267, 0.008748, 0.7263, 0.2778, 0.7484, 0.2773, 0.1744, 0.2781, 0.1498, 0.2794, 0.152, 0.6059, 0.1754, 0.6097, 0.1754, 0.6097, 0.152, 0.6059, 0.1532, 0.9936, 0.176, 0.9994, 0.1756, 0.001479, 0.1524, 0.005459, 0.1498, 0.2794, 0.1744, 0.2781, 0.2701, 0.006819, 0.1987, 0.005873, 0.1989, 0.2794, 0.268, 0.2789, 0.05565, 0.2787, 0.03181, 0.2801, 0.03181, 0.6075, 0.05565, 0.611, 0.05565, 0.611, 0.03181, 0.6075, 0.03181, 0.9943, 0.05565, 0.9999, 0.05565, 9.054e-05, 0.03181, 0.003953, 0.03181, 0.2801, 0.05565, 0.2787, 0.5146, 0.2767, 0.4925, 0.2776, 0.4944, 0.605, 0.5126, 0.5891, 0.1498, 0.2794, 0.08134, 0.2799, 0.08593, 0.6067, 0.152, 0.6059, 0.152, 0.6059, 0.08593, 0.6067, 0.08134, 0.9938, 0.1532, 0.9936, 0.03181, 0.2801, 0.002634, 0.2802, 0.002634, 0.6081, 0.03181, 0.6075, 0.03181, 0.6075, 0.002634, 0.6081, 0.002634, 0.9948, 0.03181, 0.9943, 0.03181, 0.003953, 0.002634, 0.003376, 0.002634, 0.2802, 0.03181, 0.2801, 0.1989, 0.2794, 0.1744, 0.2781, 0.1754, 0.6097, 0.1988, 0.6056, 0.1988, 0.6056, 0.1754, 0.6097, 0.176, 0.9994, 0.1987, 0.9936, 0.1987, 0.005873, 0.1756, 0.001479, 0.1744, 0.2781, 0.1989, 0.2794, 0.2919, 0.002762, 0.2701, 0.006819, 0.268, 0.2789, 0.2912, 0.2777, 0.2912, 0.2777, 0.268, 0.2789, 0.2686, 0.6053, 0.2908, 0.6093, 0.2908, 0.6093, 0.2686, 0.6053, 0.2682, 0.9939, 0.2879, 0.9999, 0.268, 0.2789, 0.1989, 0.2794, 0.1988, 0.6056, 0.2686, 0.6053, 0.2686, 0.6053, 0.1988, 0.6056, 0.1987, 0.9936, 0.2682, 0.9939, 0.1524, 0.005459, 0.08134, 0.004633, 0.08134, 0.2799, 0.1498, 0.2794, 0.08134, 0.004633, 0.05565, 9.054e-05, 0.05565, 0.2787, 0.08134, 0.2799, 0.08593, 0.6067, 0.05565, 0.611, 0.05565, 0.9999, 0.08134, 0.9938, 0.08134, 0.2799, 0.05565, 0.2787, 0.05565, 0.611, 0.08593, 0.6067, 0.379, 0.2784, 0.3145, 0.279, 0.313, 0.6054, 0.3786, 0.6054, 0.3802, 0.008171, 0.3136, 0.007017, 0.3145, 0.279, 0.379, 0.2784, 0.4944, 0.009651, 0.4286, 0.008183, 0.4306, 0.2782, 0.4925, 0.2776, 0.4925, 0.2776, 0.4306, 0.2782, 0.4286, 0.6055, 0.4944, 0.605, 0.4043, 0.004047, 0.3802, 0.008171, 0.379, 0.2784, 0.4049, 0.2771, 0.4049, 0.2771, 0.379, 0.2784, 0.3786, 0.6054, 0.4034, 0.6095, 0.6116, 0.009634, 0.5375, 0.009184, 0.5378, 0.2784, 0.6102, 0.2781, 0.5159, 0.00536, 0.4944, 0.009651, 0.4925, 0.2776, 0.5146, 0.2767, 0.5306, 0.6035, 0.5126, 0.5891, 0.4944, 0.605, 0.4937, 0.6822, 0.7267, 0.008748, 0.6572, 0.009169, 0.659, 0.2787, 0.7263, 0.2778, 0.6344, 0.005311, 0.6116, 0.009634, 0.6102, 0.2781, 0.6345, 0.2772, 0.9744, 0.003785, 0.8909, 0.005745, 0.8923, 0.1344, 0.7473, 0.3122, 0.7484, 0.2773, 0.7263, 0.2778, 0.7247, 0.345, 0.5375, 0.009184, 0.5159, 0.00536, 0.5146, 0.2767, 0.5378, 0.2784, 0.6102, 0.2781, 0.5378, 0.2784, 0.5306, 0.6035, 0.6101, 0.5077, 0.6345, 0.2772, 0.6102, 0.2781, 0.6101, 0.5077, 0.6343, 0.4724, 0.7263, 0.2778, 0.659, 0.2787, 0.657, 0.4355, 0.7247, 0.345, 0.3786, 0.6054, 0.313, 0.6054, 0.3077, 0.9943, 0.3766, 0.8815, 0.4034, 0.6095, 0.3786, 0.6054, 0.3766, 0.8815, 0.4031, 0.8361, 0.4944, 0.605, 0.4286, 0.6055, 0.4286, 0.7808, 0.4937, 0.6822, 0.8441, 0.006902, 0.7675, 0.008208, 0.7706, 0.2779, 0.8462, 0.1947, 0.8674, 0.001893, 0.8441, 0.006902, 0.8462, 0.1947, 0.8692, 0.1601, 0.5378, 0.2784, 0.5146, 0.2767, 0.5126, 0.5891, 0.5306, 0.6035, 0.659, 0.2787, 0.6345, 0.2772, 0.6343, 0.4724, 0.657, 0.4355, 0.6572, 0.009169, 0.6344, 0.005311, 0.6345, 0.2772, 0.659, 0.2787, 0.7706, 0.2779, 0.7484, 0.2773, 0.7473, 0.3122, 0.7675, 0.008208, 0.7471, 0.004401, 0.7484, 0.2773, 0.7706, 0.2779, 0.8909, 0.005745, 0.8674, 0.001893, 0.8692, 0.1601, 0.8923, 0.1344, 0.4286, 0.6055, 0.4034, 0.6095, 0.4031, 0.8361, 0.4286, 0.7808, 0.4306, 0.2782, 0.4049, 0.2771, 0.4034, 0.6095, 0.4286, 0.6055, 0.4286, 0.008183, 0.4043, 0.004047, 0.4049, 0.2771, 0.4306, 0.2782, 0.313, 0.6054, 0.2908, 0.6093, 0.2879, 0.9999, 0.3077, 0.9943, 0.3145, 0.279, 0.2912, 0.2777, 0.2908, 0.6093, 0.313, 0.6054, 0.3136, 0.007017, 0.2919, 0.002762, 0.2912, 0.2777, 0.3145, 0.279, 0.7471, 0.004401, 0.7267, 0.008748, 0.7263, 0.2778, 0.7484, 0.2773, 0.1744, 0.2781, 0.1498, 0.2794, 0.152, 0.6059, 0.1754, 0.6097, 0.1754, 0.6097, 0.152, 0.6059, 0.1532, 0.9936, 0.176, 0.9994, 0.1756, 0.001479, 0.1524, 0.005459, 0.1498, 0.2794, 0.1744, 0.2781, 0.2701, 0.006819, 0.1987, 0.005873, 0.1989, 0.2794, 0.268, 0.2789, 0.05565, 0.2787, 0.03181, 0.2801, 0.03181, 0.6075, 0.05565, 0.611, 0.05565, 0.611, 0.03181, 0.6075, 0.03181, 0.9943, 0.05565, 0.9999, 0.05565, 9.054e-05, 0.03181, 0.003953, 0.03181, 0.2801, 0.05565, 0.2787, 0.5146, 0.2767, 0.4925, 0.2776, 0.4944, 0.605, 0.5126, 0.5891, 0.1498, 0.2794, 0.08134, 0.2799, 0.08593, 0.6067, 0.152, 0.6059, 0.152, 0.6059, 0.08593, 0.6067, 0.08134, 0.9938, 0.1532, 0.9936, 0.03181, 0.2801, 0.002634, 0.2802, 0.002634, 0.6081, 0.03181, 0.6075, 0.03181, 0.6075, 0.002634, 0.6081, 0.002634, 0.9948, 0.03181, 0.9943, 0.03181, 0.003953, 0.002634, 0.003376, 0.002634, 0.2802, 0.03181, 0.2801, 0.1989, 0.2794, 0.1744, 0.2781, 0.1754, 0.6097, 0.1988, 0.6056, 0.1988, 0.6056, 0.1754, 0.6097, 0.176, 0.9994, 0.1987, 0.9936, 0.1987, 0.005873, 0.1756, 0.001479, 0.1744, 0.2781, 0.1989, 0.2794, 0.2919, 0.002762, 0.2701, 0.006819, 0.268, 0.2789, 0.2912, 0.2777, 0.2912, 0.2777, 0.268, 0.2789, 0.2686, 0.6053, 0.2908, 0.6093, 0.2908, 0.6093, 0.2686, 0.6053, 0.2682, 0.9939, 0.2879, 0.9999, 0.268, 0.2789, 0.1989, 0.2794, 0.1988, 0.6056, 0.2686, 0.6053, 0.2686, 0.6053, 0.1988, 0.6056, 0.1987, 0.9936, 0.2682, 0.9939, 0.1524, 0.005459, 0.08134, 0.004633, 0.08134, 0.2799, 0.1498, 0.2794, 0.08134, 0.004633, 0.05565, 9.054e-05, 0.05565, 0.2787, 0.08134, 0.2799, 0.08593, 0.6067, 0.05565, 0.611, 0.05565, 0.9999, 0.08134, 0.9938, 0.08134, 0.2799, 0.05565, 0.2787, 0.05565, 0.611, 0.08593, 0.6067, 0.379, 0.2784, 0.3145, 0.279, 0.313, 0.6054, 0.3786, 0.6054, 0.3802, 0.008171, 0.3136, 0.007017, 0.3145, 0.279, 0.379, 0.2784, 0.4944, 0.009651, 0.4286, 0.008183, 0.4306, 0.2782, 0.4925, 0.2776, 0.4925, 0.2776, 0.4306, 0.2782, 0.4286, 0.6055, 0.4944, 0.605, 0.4043, 0.004047, 0.3802, 0.008171, 0.379, 0.2784, 0.4049, 0.2771, 0.4049, 0.2771, 0.379, 0.2784, 0.3786, 0.6054, 0.4034, 0.6095, 0.6116, 0.009634, 0.5375, 0.009184, 0.5378, 0.2784, 0.6102, 0.2781, 0.5159, 0.00536, 0.4944, 0.009651, 0.4925, 0.2776, 0.5146, 0.2767, 0.5306, 0.6035, 0.5126, 0.5891, 0.4944, 0.605, 0.4937, 0.6822, 0.7267, 0.008748, 0.6572, 0.009169, 0.659, 0.2787, 0.7263, 0.2778, 0.6344, 0.005311, 0.6116, 0.009634, 0.6102, 0.2781, 0.6345, 0.2772, 0.9744, 0.003785, 0.8909, 0.005745, 0.8923, 0.1344, 0.7473, 0.3122, 0.7484, 0.2773, 0.7263, 0.2778, 0.7247, 0.345, 0.5375, 0.009184, 0.5159, 0.00536, 0.5146, 0.2767, 0.5378, 0.2784, 0.6102, 0.2781, 0.5378, 0.2784, 0.5306, 0.6035, 0.6101, 0.5077, 0.6345, 0.2772, 0.6102, 0.2781, 0.6101, 0.5077, 0.6343, 0.4724, 0.7263, 0.2778, 0.659, 0.2787, 0.657, 0.4355, 0.7247, 0.345, 0.3786, 0.6054, 0.313, 0.6054, 0.3077, 0.9943, 0.3766, 0.8815, 0.4034, 0.6095, 0.3786, 0.6054, 0.3766, 0.8815, 0.4031, 0.8361, 0.4944, 0.605, 0.4286, 0.6055, 0.4286, 0.7808, 0.4937, 0.6822, 0.8441, 0.006902, 0.7675, 0.008208, 0.7706, 0.2779, 0.8462, 0.1947, 0.8674, 0.001893, 0.8441, 0.006902, 0.8462, 0.1947, 0.8692, 0.1601, 0.5378, 0.2784, 0.5146, 0.2767, 0.5126, 0.5891, 0.5306, 0.6035, 0.659, 0.2787, 0.6345, 0.2772, 0.6343, 0.4724, 0.657, 0.4355, 0.6572, 0.009169, 0.6344, 0.005311, 0.6345, 0.2772, 0.659, 0.2787, 0.7706, 0.2779, 0.7484, 0.2773, 0.7473, 0.3122, 0.7675, 0.008208, 0.7471, 0.004401, 0.7484, 0.2773, 0.7706, 0.2779, 0.8909, 0.005745, 0.8674, 0.001893, 0.8692, 0.1601, 0.8923, 0.1344, 0.4286, 0.6055, 0.4034, 0.6095, 0.4031, 0.8361, 0.4286, 0.7808, 0.4306, 0.2782, 0.4049, 0.2771, 0.4034, 0.6095, 0.4286, 0.6055, 0.4286, 0.008183, 0.4043, 0.004047, 0.4049, 0.2771, 0.4306, 0.2782, 0.313, 0.6054, 0.2908, 0.6093, 0.2879, 0.9999, 0.3077, 0.9943, 0.3145, 0.279, 0.2912, 0.2777, 0.2908, 0.6093, 0.313, 0.6054, 0.3136, 0.007017, 0.2919, 0.002762, 0.2912, 0.2777, 0.3145, 0.279, 0.7471, 0.004401, 0.7484, 0.2773, 0.7263, 0.2778, 0.7267, 0.008748, 0.1744, 0.2781, 0.1754, 0.6097, 0.152, 0.6059, 0.1498, 0.2794, 0.1754, 0.6097, 0.176, 0.9994, 0.1532, 0.9936, 0.152, 0.6059, 0.1756, 0.001479, 0.1744, 0.2781, 0.1498, 0.2794, 0.1524, 0.005459, 0.2701, 0.006819, 0.268, 0.2789, 0.1989, 0.2794, 0.1987, 0.005873, 0.05565, 0.2787, 0.05565, 0.611, 0.03181, 0.6075, 0.03181, 0.2801, 0.05565, 0.611, 0.05565, 0.9999, 0.03181, 0.9943, 0.03181, 0.6075, 0.05565, 9.054e-05, 0.05565, 0.2787, 0.03181, 0.2801, 0.03181, 0.003953, 0.5146, 0.2767, 0.5126, 0.5891, 0.4944, 0.605, 0.4925, 0.2776, 0.1498, 0.2794, 0.152, 0.6059, 0.08593, 0.6067, 0.08134, 0.2799, 0.152, 0.6059, 0.1532, 0.9936, 0.08134, 0.9938, 0.08593, 0.6067, 0.03181, 0.2801, 0.03181, 0.6075, 0.002634, 0.6081, 0.002634, 0.2802, 0.03181, 0.6075, 0.03181, 0.9943, 0.002634, 0.9948, 0.002634, 0.6081, 0.03181, 0.003953, 0.03181, 0.2801, 0.002634, 0.2802, 0.002634, 0.003376, 0.1989, 0.2794, 0.1988, 0.6056, 0.1754, 0.6097, 0.1744, 0.2781, 0.1988, 0.6056, 0.1987, 0.9936, 0.176, 0.9994, 0.1754, 0.6097, 0.1987, 0.005873, 0.1989, 0.2794, 0.1744, 0.2781, 0.1756, 0.001479, 0.2919, 0.002762, 0.2912, 0.2777, 0.268, 0.2789, 0.2701, 0.006819, 0.2912, 0.2777, 0.2908, 0.6093, 0.2686, 0.6053, 0.268, 0.2789, 0.2908, 0.6093, 0.2879, 0.9999, 0.2682, 0.9939, 0.2686, 0.6053, 0.268, 0.2789, 0.2686, 0.6053, 0.1988, 0.6056, 0.1989, 0.2794, 0.2686, 0.6053, 0.2682, 0.9939, 0.1987, 0.9936, 0.1988, 0.6056, 0.1524, 0.005459, 0.1498, 0.2794, 0.08134, 0.2799, 0.08134, 0.004633, 0.08134, 0.004633, 0.08134, 0.2799, 0.05565, 0.2787, 0.05565, 9.054e-05, 0.08593, 0.6067, 0.08134, 0.9938, 0.05565, 0.9999, 0.05565, 0.611, 0.08134, 0.2799, 0.08593, 0.6067, 0.05565, 0.611, 0.05565, 0.2787, 0.379, 0.2784, 0.3786, 0.6054, 0.313, 0.6054, 0.3145, 0.279, 0.3802, 0.008171, 0.379, 0.2784, 0.3145, 0.279, 0.3136, 0.007017, 0.4944, 0.009651, 0.4925, 0.2776, 0.4306, 0.2782, 0.4286, 0.008183, 0.4925, 0.2776, 0.4944, 0.605, 0.4286, 0.6055, 0.4306, 0.2782, 0.4043, 0.004047, 0.4049, 0.2771, 0.379, 0.2784, 0.3802, 0.008171, 0.4049, 0.2771, 0.4034, 0.6095, 0.3786, 0.6054, 0.379, 0.2784, 0.6116, 0.009634, 0.6102, 0.2781, 0.5378, 0.2784, 0.5375, 0.009184, 0.5159, 0.00536, 0.5146, 0.2767, 0.4925, 0.2776, 0.4944, 0.009651, 0.5306, 0.6035, 0.4937, 0.6822, 0.4944, 0.605, 0.5126, 0.5891, 0.7267, 0.008748, 0.7263, 0.2778, 0.659, 0.2787, 0.6572, 0.009169, 0.6344, 0.005311, 0.6345, 0.2772, 0.6102, 0.2781, 0.6116, 0.009634, 0.9744, 0.003785, 0.8923, 0.1344, 0.8909, 0.005745, 0.7473, 0.3122, 0.7247, 0.345, 0.7263, 0.2778, 0.7484, 0.2773, 0.5375, 0.009184, 0.5378, 0.2784, 0.5146, 0.2767, 0.5159, 0.00536, 0.6102, 0.2781, 0.6101, 0.5077, 0.5306, 0.6035, 0.5378, 0.2784, 0.6345, 0.2772, 0.6343, 0.4724, 0.6101, 0.5077, 0.6102, 0.2781, 0.7263, 0.2778, 0.7247, 0.345, 0.657, 0.4355, 0.659, 0.2787, 0.3786, 0.6054, 0.3766, 0.8815, 0.3077, 0.9943, 0.313, 0.6054, 0.4034, 0.6095, 0.4031, 0.8361, 0.3766, 0.8815, 0.3786, 0.6054, 0.4944, 0.605, 0.4937, 0.6822, 0.4286, 0.7808, 0.4286, 0.6055, 0.8441, 0.006902, 0.8462, 0.1947, 0.7706, 0.2779, 0.7675, 0.008208, 0.8674, 0.001893, 0.8692, 0.1601, 0.8462, 0.1947, 0.8441, 0.006902, 0.5378, 0.2784, 0.5306, 0.6035, 0.5126, 0.5891, 0.5146, 0.2767, 0.659, 0.2787, 0.657, 0.4355, 0.6343, 0.4724, 0.6345, 0.2772, 0.6572, 0.009169, 0.659, 0.2787, 0.6345, 0.2772, 0.6344, 0.005311, 0.7706, 0.2779, 0.7473, 0.3122, 0.7484, 0.2773, 0.7675, 0.008208, 0.7706, 0.2779, 0.7484, 0.2773, 0.7471, 0.004401, 0.8909, 0.005745, 0.8923, 0.1344, 0.8692, 0.1601, 0.8674, 0.001893, 0.4286, 0.6055, 0.4286, 0.7808, 0.4031, 0.8361, 0.4034, 0.6095, 0.4306, 0.2782, 0.4286, 0.6055, 0.4034, 0.6095, 0.4049, 0.2771, 0.4286, 0.008183, 0.4306, 0.2782, 0.4049, 0.2771, 0.4043, 0.004047, 0.313, 0.6054, 0.3077, 0.9943, 0.2879, 0.9999, 0.2908, 0.6093, 0.3145, 0.279, 0.313, 0.6054, 0.2908, 0.6093, 0.2912, 0.2777, 0.3136, 0.007017, 0.3145, 0.279, 0.2912, 0.2777, 0.2919, 0.002762, 0.7471, 0.004401, 0.7267, 0.008748, 0.7263, 0.2778, 0.7484, 0.2773, 0.1744, 0.2781, 0.1498, 0.2794, 0.152, 0.6059, 0.1754, 0.6097, 0.1754, 0.6097, 0.152, 0.6059, 0.1532, 0.9936, 0.176, 0.9994, 0.1756, 0.001479, 0.1524, 0.005459, 0.1498, 0.2794, 0.1744, 0.2781, 0.2701, 0.006819, 0.1987, 0.005873, 0.1989, 0.2794, 0.268, 0.2789, 0.05565, 0.2787, 0.03181, 0.2801, 0.03181, 0.6075, 0.05565, 0.611, 0.05565, 0.611, 0.03181, 0.6075, 0.03181, 0.9943, 0.05565, 0.9999, 0.05565, 9.054e-05, 0.03181, 0.003953, 0.03181, 0.2801, 0.05565, 0.2787, 0.5146, 0.2767, 0.4925, 0.2776, 0.4944, 0.605, 0.5126, 0.5891, 0.1498, 0.2794, 0.08134, 0.2799, 0.08593, 0.6067, 0.152, 0.6059, 0.152, 0.6059, 0.08593, 0.6067, 0.08134, 0.9938, 0.1532, 0.9936, 0.03181, 0.2801, 0.002634, 0.2802, 0.002634, 0.6081, 0.03181, 0.6075, 0.03181, 0.6075, 0.002634, 0.6081, 0.002634, 0.9948, 0.03181, 0.9943, 0.03181, 0.003953, 0.002634, 0.003376, 0.002634, 0.2802, 0.03181, 0.2801, 0.1989, 0.2794, 0.1744, 0.2781, 0.1754, 0.6097, 0.1988, 0.6056, 0.1988, 0.6056, 0.1754, 0.6097, 0.176, 0.9994, 0.1987, 0.9936, 0.1987, 0.005873, 0.1756, 0.001479, 0.1744, 0.2781, 0.1989, 0.2794, 0.2919, 0.002762, 0.2701, 0.006819, 0.268, 0.2789, 0.2912, 0.2777, 0.2912, 0.2777, 0.268, 0.2789, 0.2686, 0.6053, 0.2908, 0.6093, 0.2908, 0.6093, 0.2686, 0.6053, 0.2682, 0.9939, 0.2879, 0.9999, 0.268, 0.2789, 0.1989, 0.2794, 0.1988, 0.6056, 0.2686, 0.6053, 0.2686, 0.6053, 0.1988, 0.6056, 0.1987, 0.9936, 0.2682, 0.9939, 0.1524, 0.005459, 0.08134, 0.004633, 0.08134, 0.2799, 0.1498, 0.2794, 0.08134, 0.004633, 0.05565, 9.054e-05, 0.05565, 0.2787, 0.08134, 0.2799, 0.08593, 0.6067, 0.05565, 0.611, 0.05565, 0.9999, 0.08134, 0.9938, 0.08134, 0.2799, 0.05565, 0.2787, 0.05565, 0.611, 0.08593, 0.6067, 0.379, 0.2784, 0.3145, 0.279, 0.313, 0.6054, 0.3786, 0.6054, 0.3802, 0.008171, 0.3136, 0.007017, 0.3145, 0.279, 0.379, 0.2784, 0.4944, 0.009651, 0.4286, 0.008183, 0.4306, 0.2782, 0.4925, 0.2776, 0.4925, 0.2776, 0.4306, 0.2782, 0.4286, 0.6055, 0.4944, 0.605, 0.4043, 0.004047, 0.3802, 0.008171, 0.379, 0.2784, 0.4049, 0.2771, 0.4049, 0.2771, 0.379, 0.2784, 0.3786, 0.6054, 0.4034, 0.6095, 0.6116, 0.009634, 0.5375, 0.009184, 0.5378, 0.2784, 0.6102, 0.2781, 0.5159, 0.00536, 0.4944, 0.009651, 0.4925, 0.2776, 0.5146, 0.2767, 0.5306, 0.6035, 0.5126, 0.5891, 0.4944, 0.605, 0.4937, 0.6822, 0.7267, 0.008748, 0.6572, 0.009169, 0.659, 0.2787, 0.7263, 0.2778, 0.6344, 0.005311, 0.6116, 0.009634, 0.6102, 0.2781, 0.6345, 0.2772, 0.9744, 0.003785, 0.8909, 0.005745, 0.8923, 0.1344, 0.7473, 0.3122, 0.7484, 0.2773, 0.7263, 0.2778, 0.7247, 0.345, 0.5375, 0.009184, 0.5159, 0.00536, 0.5146, 0.2767, 0.5378, 0.2784, 0.6102, 0.2781, 0.5378, 0.2784, 0.5306, 0.6035, 0.6101, 0.5077, 0.6345, 0.2772, 0.6102, 0.2781, 0.6101, 0.5077, 0.6343, 0.4724, 0.7263, 0.2778, 0.659, 0.2787, 0.657, 0.4355, 0.7247, 0.345, 0.3786, 0.6054, 0.313, 0.6054, 0.3077, 0.9943, 0.3766, 0.8815, 0.4034, 0.6095, 0.3786, 0.6054, 0.3766, 0.8815, 0.4031, 0.8361, 0.4944, 0.605, 0.4286, 0.6055, 0.4286, 0.7808, 0.4937, 0.6822, 0.8441, 0.006902, 0.7675, 0.008208, 0.7706, 0.2779, 0.8462, 0.1947, 0.8674, 0.001893, 0.8441, 0.006902, 0.8462, 0.1947, 0.8692, 0.1601, 0.5378, 0.2784, 0.5146, 0.2767, 0.5126, 0.5891, 0.5306, 0.6035, 0.659, 0.2787, 0.6345, 0.2772, 0.6343, 0.4724, 0.657, 0.4355, 0.6572, 0.009169, 0.6344, 0.005311, 0.6345, 0.2772, 0.659, 0.2787, 0.7706, 0.2779, 0.7484, 0.2773, 0.7473, 0.3122, 0.7675, 0.008208, 0.7471, 0.004401, 0.7484, 0.2773, 0.7706, 0.2779, 0.8909, 0.005745, 0.8674, 0.001893, 0.8692, 0.1601, 0.8923, 0.1344, 0.4286, 0.6055, 0.4034, 0.6095, 0.4031, 0.8361, 0.4286, 0.7808, 0.4306, 0.2782, 0.4049, 0.2771, 0.4034, 0.6095, 0.4286, 0.6055, 0.4286, 0.008183, 0.4043, 0.004047, 0.4049, 0.2771, 0.4306, 0.2782, 0.313, 0.6054, 0.2908, 0.6093, 0.2879, 0.9999, 0.3077, 0.9943, 0.3145, 0.279, 0.2912, 0.2777, 0.2908, 0.6093, 0.313, 0.6054, 0.3136, 0.007017, 0.2919, 0.002762, 0.2912, 0.2777, 0.3145, 0.279, 0.7471, 0.004401, 0.7484, 0.2773, 0.7263, 0.2778, 0.7267, 0.008748, 0.1744, 0.2781, 0.1754, 0.6097, 0.152, 0.6059, 0.1498, 0.2794, 0.1754, 0.6097, 0.176, 0.9994, 0.1532, 0.9936, 0.152, 0.6059, 0.1756, 0.001479, 0.1744, 0.2781, 0.1498, 0.2794, 0.1524, 0.005459, 0.2701, 0.006819, 0.268, 0.2789, 0.1989, 0.2794, 0.1987, 0.005873, 0.05565, 0.2787, 0.05565, 0.611, 0.03181, 0.6075, 0.03181, 0.2801, 0.05565, 0.611, 0.05565, 0.9999, 0.03181, 0.9943, 0.03181, 0.6075, 0.05565, 9.054e-05, 0.05565, 0.2787, 0.03181, 0.2801, 0.03181, 0.003953, 0.5146, 0.2767, 0.5126, 0.5891, 0.4944, 0.605, 0.4925, 0.2776, 0.1498, 0.2794, 0.152, 0.6059, 0.08593, 0.6067, 0.08134, 0.2799, 0.152, 0.6059, 0.1532, 0.9936, 0.08134, 0.9938, 0.08593, 0.6067, 0.03181, 0.2801, 0.03181, 0.6075, 0.002634, 0.6081, 0.002634, 0.2802, 0.03181, 0.6075, 0.03181, 0.9943, 0.002634, 0.9948, 0.002634, 0.6081, 0.03181, 0.003953, 0.03181, 0.2801, 0.002634, 0.2802, 0.002634, 0.003376, 0.1989, 0.2794, 0.1988, 0.6056, 0.1754, 0.6097, 0.1744, 0.2781, 0.1988, 0.6056, 0.1987, 0.9936, 0.176, 0.9994, 0.1754, 0.6097, 0.1987, 0.005873, 0.1989, 0.2794, 0.1744, 0.2781, 0.1756, 0.001479, 0.2919, 0.002762, 0.2912, 0.2777, 0.268, 0.2789, 0.2701, 0.006819, 0.2912, 0.2777, 0.2908, 0.6093, 0.2686, 0.6053, 0.268, 0.2789, 0.2908, 0.6093, 0.2879, 0.9999, 0.2682, 0.9939, 0.2686, 0.6053, 0.268, 0.2789, 0.2686, 0.6053, 0.1988, 0.6056, 0.1989, 0.2794, 0.2686, 0.6053, 0.2682, 0.9939, 0.1987, 0.9936, 0.1988, 0.6056, 0.1524, 0.005459, 0.1498, 0.2794, 0.08134, 0.2799, 0.08134, 0.004633, 0.08134, 0.004633, 0.08134, 0.2799, 0.05565, 0.2787, 0.05565, 9.054e-05, 0.08593, 0.6067, 0.08134, 0.9938, 0.05565, 0.9999, 0.05565, 0.611, 0.08134, 0.2799, 0.08593, 0.6067, 0.05565, 0.611, 0.05565, 0.2787, 0.379, 0.2784, 0.3786, 0.6054, 0.313, 0.6054, 0.3145, 0.279, 0.3802, 0.008171, 0.379, 0.2784, 0.3145, 0.279, 0.3136, 0.007017, 0.4944, 0.009651, 0.4925, 0.2776, 0.4306, 0.2782, 0.4286, 0.008183, 0.4925, 0.2776, 0.4944, 0.605, 0.4286, 0.6055, 0.4306, 0.2782, 0.4043, 0.004047, 0.4049, 0.2771, 0.379, 0.2784, 0.3802, 0.008171, 0.4049, 0.2771, 0.4034, 0.6095, 0.3786, 0.6054, 0.379, 0.2784, 0.6116, 0.009634, 0.6102, 0.2781, 0.5378, 0.2784, 0.5375, 0.009184, 0.5159, 0.00536, 0.5146, 0.2767, 0.4925, 0.2776, 0.4944, 0.009651, 0.5306, 0.6035, 0.4937, 0.6822, 0.4944, 0.605, 0.5126, 0.5891, 0.7267, 0.008748, 0.7263, 0.2778, 0.659, 0.2787, 0.6572, 0.009169, 0.6344, 0.005311, 0.6345, 0.2772, 0.6102, 0.2781, 0.6116, 0.009634, 0.9744, 0.003785, 0.8923, 0.1344, 0.8909, 0.005745, 0.7473, 0.3122, 0.7247, 0.345, 0.7263, 0.2778, 0.7484, 0.2773, 0.5375, 0.009184, 0.5378, 0.2784, 0.5146, 0.2767, 0.5159, 0.00536, 0.6102, 0.2781, 0.6101, 0.5077, 0.5306, 0.6035, 0.5378, 0.2784, 0.6345, 0.2772, 0.6343, 0.4724, 0.6101, 0.5077, 0.6102, 0.2781, 0.7263, 0.2778, 0.7247, 0.345, 0.657, 0.4355, 0.659, 0.2787, 0.3786, 0.6054, 0.3766, 0.8815, 0.3077, 0.9943, 0.313, 0.6054, 0.4034, 0.6095, 0.4031, 0.8361, 0.3766, 0.8815, 0.3786, 0.6054, 0.4944, 0.605, 0.4937, 0.6822, 0.4286, 0.7808, 0.4286, 0.6055, 0.8441, 0.006902, 0.8462, 0.1947, 0.7706, 0.2779, 0.7675, 0.008208, 0.8674, 0.001893, 0.8692, 0.1601, 0.8462, 0.1947, 0.8441, 0.006902, 0.5378, 0.2784, 0.5306, 0.6035, 0.5126, 0.5891, 0.5146, 0.2767, 0.659, 0.2787, 0.657, 0.4355, 0.6343, 0.4724, 0.6345, 0.2772, 0.6572, 0.009169, 0.659, 0.2787, 0.6345, 0.2772, 0.6344, 0.005311, 0.7706, 0.2779, 0.7473, 0.3122, 0.7484, 0.2773, 0.7675, 0.008208, 0.7706, 0.2779, 0.7484, 0.2773, 0.7471, 0.004401, 0.8909, 0.005745, 0.8923, 0.1344, 0.8692, 0.1601, 0.8674, 0.001893, 0.4286, 0.6055, 0.4286, 0.7808, 0.4031, 0.8361, 0.4034, 0.6095, 0.4306, 0.2782, 0.4286, 0.6055, 0.4034, 0.6095, 0.4049, 0.2771, 0.4286, 0.008183, 0.4306, 0.2782, 0.4049, 0.2771, 0.4043, 0.004047, 0.313, 0.6054, 0.3077, 0.9943, 0.2879, 0.9999, 0.2908, 0.6093, 0.3145, 0.279, 0.313, 0.6054, 0.2908, 0.6093, 0.2912, 0.2777, 0.3136, 0.007017, 0.3145, 0.279, 0.2912, 0.2777, 0.2919, 0.002762, 0.7471, 0.004401, 0.7484, 0.2773, 0.7263, 0.2778, 0.7267, 0.008748, 0.1744, 0.2781, 0.1754, 0.6097, 0.152, 0.6059, 0.1498, 0.2794, 0.1754, 0.6097, 0.176, 0.9994, 0.1532, 0.9936, 0.152, 0.6059, 0.1756, 0.001479, 0.1744, 0.2781, 0.1498, 0.2794, 0.1524, 0.005459, 0.2701, 0.006819, 0.268, 0.2789, 0.1989, 0.2794, 0.1987, 0.005873, 0.05565, 0.2787, 0.05565, 0.611, 0.03181, 0.6075, 0.03181, 0.2801, 0.05565, 0.611, 0.05565, 0.9999, 0.03181, 0.9943, 0.03181, 0.6075, 0.05565, 9.054e-05, 0.05565, 0.2787, 0.03181, 0.2801, 0.03181, 0.003953, 0.5146, 0.2767, 0.5126, 0.5891, 0.4944, 0.605, 0.4925, 0.2776, 0.1498, 0.2794, 0.152, 0.6059, 0.08593, 0.6067, 0.08134, 0.2799, 0.152, 0.6059, 0.1532, 0.9936, 0.08134, 0.9938, 0.08593, 0.6067, 0.03181, 0.2801, 0.03181, 0.6075, 0.002634, 0.6081, 0.002634, 0.2802, 0.03181, 0.6075, 0.03181, 0.9943, 0.002634, 0.9948, 0.002634, 0.6081, 0.03181, 0.003953, 0.03181, 0.2801, 0.002634, 0.2802, 0.002634, 0.003376, 0.1989, 0.2794, 0.1988, 0.6056, 0.1754, 0.6097, 0.1744, 0.2781, 0.1988, 0.6056, 0.1987, 0.9936, 0.176, 0.9994, 0.1754, 0.6097, 0.1987, 0.005873, 0.1989, 0.2794, 0.1744, 0.2781, 0.1756, 0.001479, 0.2919, 0.002762, 0.2912, 0.2777, 0.268, 0.2789, 0.2701, 0.006819, 0.2912, 0.2777, 0.2908, 0.6093, 0.2686, 0.6053, 0.268, 0.2789, 0.2908, 0.6093, 0.2879, 0.9999, 0.2682, 0.9939, 0.2686, 0.6053, 0.268, 0.2789, 0.2686, 0.6053, 0.1988, 0.6056, 0.1989, 0.2794, 0.2686, 0.6053, 0.2682, 0.9939, 0.1987, 0.9936, 0.1988, 0.6056, 0.1524, 0.005459, 0.1498, 0.2794, 0.08134, 0.2799, 0.08134, 0.004633, 0.08134, 0.004633, 0.08134, 0.2799, 0.05565, 0.2787, 0.05565, 9.054e-05, 0.08593, 0.6067, 0.08134, 0.9938, 0.05565, 0.9999, 0.05565, 0.611, 0.08134, 0.2799, 0.08593, 0.6067, 0.05565, 0.611, 0.05565, 0.2787, 0.379, 0.2784, 0.3786, 0.6054, 0.313, 0.6054, 0.3145, 0.279, 0.3802, 0.008171, 0.379, 0.2784, 0.3145, 0.279, 0.3136, 0.007017, 0.4944, 0.009651, 0.4925, 0.2776, 0.4306, 0.2782, 0.4286, 0.008183, 0.4925, 0.2776, 0.4944, 0.605, 0.4286, 0.6055, 0.4306, 0.2782, 0.4043, 0.004047, 0.4049, 0.2771, 0.379, 0.2784, 0.3802, 0.008171, 0.4049, 0.2771, 0.4034, 0.6095, 0.3786, 0.6054, 0.379, 0.2784, 0.6116, 0.009634, 0.6102, 0.2781, 0.5378, 0.2784, 0.5375, 0.009184, 0.5159, 0.00536, 0.5146, 0.2767, 0.4925, 0.2776, 0.4944, 0.009651, 0.5306, 0.6035, 0.4937, 0.6822, 0.4944, 0.605, 0.5126, 0.5891, 0.7267, 0.008748, 0.7263, 0.2778, 0.659, 0.2787, 0.6572, 0.009169, 0.6344, 0.005311, 0.6345, 0.2772, 0.6102, 0.2781, 0.6116, 0.009634, 0.9744, 0.003785, 0.8923, 0.1344, 0.8909, 0.005745, 0.7473, 0.3122, 0.7247, 0.345, 0.7263, 0.2778, 0.7484, 0.2773, 0.5375, 0.009184, 0.5378, 0.2784, 0.5146, 0.2767, 0.5159, 0.00536, 0.6102, 0.2781, 0.6101, 0.5077, 0.5306, 0.6035, 0.5378, 0.2784, 0.6345, 0.2772, 0.6343, 0.4724, 0.6101, 0.5077, 0.6102, 0.2781, 0.7263, 0.2778, 0.7247, 0.345, 0.657, 0.4355, 0.659, 0.2787, 0.3786, 0.6054, 0.3766, 0.8815, 0.3077, 0.9943, 0.313, 0.6054, 0.4034, 0.6095, 0.4031, 0.8361, 0.3766, 0.8815, 0.3786, 0.6054, 0.4944, 0.605, 0.4937, 0.6822, 0.4286, 0.7808, 0.4286, 0.6055, 0.8441, 0.006902, 0.8462, 0.1947, 0.7706, 0.2779, 0.7675, 0.008208, 0.8674, 0.001893, 0.8692, 0.1601, 0.8462, 0.1947, 0.8441, 0.006902, 0.5378, 0.2784, 0.5306, 0.6035, 0.5126, 0.5891, 0.5146, 0.2767, 0.659, 0.2787, 0.657, 0.4355, 0.6343, 0.4724, 0.6345, 0.2772, 0.6572, 0.009169, 0.659, 0.2787, 0.6345, 0.2772, 0.6344, 0.005311, 0.7706, 0.2779, 0.7473, 0.3122, 0.7484, 0.2773, 0.7675, 0.008208, 0.7706, 0.2779, 0.7484, 0.2773, 0.7471, 0.004401, 0.8909, 0.005745, 0.8923, 0.1344, 0.8692, 0.1601, 0.8674, 0.001893, 0.4286, 0.6055, 0.4286, 0.7808, 0.4031, 0.8361, 0.4034, 0.6095, 0.4306, 0.2782, 0.4286, 0.6055, 0.4034, 0.6095, 0.4049, 0.2771, 0.4286, 0.008183, 0.4306, 0.2782, 0.4049, 0.2771, 0.4043, 0.004047, 0.313, 0.6054, 0.3077, 0.9943, 0.2879, 0.9999, 0.2908, 0.6093, 0.3145, 0.279, 0.313, 0.6054, 0.2908, 0.6093, 0.2912, 0.2777, 0.3136, 0.007017, 0.3145, 0.279, 0.2912, 0.2777, 0.2919, 0.002762, 0.7471, 0.004401, 0.7267, 0.008748, 0.7263, 0.2778, 0.7484, 0.2773, 0.1744, 0.2781, 0.1498, 0.2794, 0.152, 0.6059, 0.1754, 0.6097, 0.1754, 0.6097, 0.152, 0.6059, 0.1532, 0.9936, 0.176, 0.9994, 0.1756, 0.001479, 0.1524, 0.005459, 0.1498, 0.2794, 0.1744, 0.2781, 0.2701, 0.006819, 0.1987, 0.005873, 0.1989, 0.2794, 0.268, 0.2789, 0.05565, 0.2787, 0.03181, 0.2801, 0.03181, 0.6075, 0.05565, 0.611, 0.05565, 0.611, 0.03181, 0.6075, 0.03181, 0.9943, 0.05565, 0.9999, 0.05565, 9.054e-05, 0.03181, 0.003953, 0.03181, 0.2801, 0.05565, 0.2787, 0.5146, 0.2767, 0.4925, 0.2776, 0.4944, 0.605, 0.5126, 0.5891, 0.1498, 0.2794, 0.08134, 0.2799, 0.08593, 0.6067, 0.152, 0.6059, 0.152, 0.6059, 0.08593, 0.6067, 0.08134, 0.9938, 0.1532, 0.9936, 0.03181, 0.2801, 0.002634, 0.2802, 0.002634, 0.6081, 0.03181, 0.6075, 0.03181, 0.6075, 0.002634, 0.6081, 0.002634, 0.9948, 0.03181, 0.9943, 0.03181, 0.003953, 0.002634, 0.003376, 0.002634, 0.2802, 0.03181, 0.2801, 0.1989, 0.2794, 0.1744, 0.2781, 0.1754, 0.6097, 0.1988, 0.6056, 0.1988, 0.6056, 0.1754, 0.6097, 0.176, 0.9994, 0.1987, 0.9936, 0.1987, 0.005873, 0.1756, 0.001479, 0.1744, 0.2781, 0.1989, 0.2794, 0.2919, 0.002762, 0.2701, 0.006819, 0.268, 0.2789, 0.2912, 0.2777, 0.2912, 0.2777, 0.268, 0.2789, 0.2686, 0.6053, 0.2908, 0.6093, 0.2908, 0.6093, 0.2686, 0.6053, 0.2682, 0.9939, 0.2879, 0.9999, 0.268, 0.2789, 0.1989, 0.2794, 0.1988, 0.6056, 0.2686, 0.6053, 0.2686, 0.6053, 0.1988, 0.6056, 0.1987, 0.9936, 0.2682, 0.9939, 0.1524, 0.005459, 0.08134, 0.004633, 0.08134, 0.2799, 0.1498, 0.2794, 0.08134, 0.004633, 0.05565, 9.054e-05, 0.05565, 0.2787, 0.08134, 0.2799, 0.08593, 0.6067, 0.05565, 0.611, 0.05565, 0.9999, 0.08134, 0.9938, 0.08134, 0.2799, 0.05565, 0.2787, 0.05565, 0.611, 0.08593, 0.6067, 0.379, 0.2784, 0.3145, 0.279, 0.313, 0.6054, 0.3786, 0.6054, 0.3802, 0.008171, 0.3136, 0.007017, 0.3145, 0.279, 0.379, 0.2784, 0.4944, 0.009651, 0.4286, 0.008183, 0.4306, 0.2782, 0.4925, 0.2776, 0.4925, 0.2776, 0.4306, 0.2782, 0.4286, 0.6055, 0.4944, 0.605, 0.4043, 0.004047, 0.3802, 0.008171, 0.379, 0.2784, 0.4049, 0.2771, 0.4049, 0.2771, 0.379, 0.2784, 0.3786, 0.6054, 0.4034, 0.6095, 0.6116, 0.009634, 0.5375, 0.009184, 0.5378, 0.2784, 0.6102, 0.2781, 0.5159, 0.00536, 0.4944, 0.009651, 0.4925, 0.2776, 0.5146, 0.2767, 0.5306, 0.6035, 0.5126, 0.5891, 0.4944, 0.605, 0.4937, 0.6822, 0.7267, 0.008748, 0.6572, 0.009169, 0.659, 0.2787, 0.7263, 0.2778, 0.6344, 0.005311, 0.6116, 0.009634, 0.6102, 0.2781, 0.6345, 0.2772, 0.9744, 0.003785, 0.8909, 0.005745, 0.8923, 0.1344, 0.7473, 0.3122, 0.7484, 0.2773, 0.7263, 0.2778, 0.7247, 0.345, 0.5375, 0.009184, 0.5159, 0.00536, 0.5146, 0.2767, 0.5378, 0.2784, 0.6102, 0.2781, 0.5378, 0.2784, 0.5306, 0.6035, 0.6101, 0.5077, 0.6345, 0.2772, 0.6102, 0.2781, 0.6101, 0.5077, 0.6343, 0.4724, 0.7263, 0.2778, 0.659, 0.2787, 0.657, 0.4355, 0.7247, 0.345, 0.3786, 0.6054, 0.313, 0.6054, 0.3077, 0.9943, 0.3766, 0.8815, 0.4034, 0.6095, 0.3786, 0.6054, 0.3766, 0.8815, 0.4031, 0.8361, 0.4944, 0.605, 0.4286, 0.6055, 0.4286, 0.7808, 0.4937, 0.6822, 0.8441, 0.006902, 0.7675, 0.008208, 0.7706, 0.2779, 0.8462, 0.1947, 0.8674, 0.001893, 0.8441, 0.006902, 0.8462, 0.1947, 0.8692, 0.1601, 0.5378, 0.2784, 0.5146, 0.2767, 0.5126, 0.5891, 0.5306, 0.6035, 0.659, 0.2787, 0.6345, 0.2772, 0.6343, 0.4724, 0.657, 0.4355, 0.6572, 0.009169, 0.6344, 0.005311, 0.6345, 0.2772, 0.659, 0.2787, 0.7706, 0.2779, 0.7484, 0.2773, 0.7473, 0.3122, 0.7675, 0.008208, 0.7471, 0.004401, 0.7484, 0.2773, 0.7706, 0.2779, 0.8909, 0.005745, 0.8674, 0.001893, 0.8692, 0.1601, 0.8923, 0.1344, 0.4286, 0.6055, 0.4034, 0.6095, 0.4031, 0.8361, 0.4286, 0.7808, 0.4306, 0.2782, 0.4049, 0.2771, 0.4034, 0.6095, 0.4286, 0.6055, 0.4286, 0.008183, 0.4043, 0.004047, 0.4049, 0.2771, 0.4306, 0.2782, 0.313, 0.6054, 0.2908, 0.6093, 0.2879, 0.9999, 0.3077, 0.9943, 0.3145, 0.279, 0.2912, 0.2777, 0.2908, 0.6093, 0.313, 0.6054, 0.3136, 0.007017, 0.2919, 0.002762, 0.2912, 0.2777, 0.3145, 0.279])
me_plane_006.use_remesh_preserve_volume = False
me_plane_006.use_remesh_preserve_attributes = False
me_plane_006.use_mirror_vertex_groups = False
me_plane_006.update()

# ---- objects
ob_tempio_pali_dx = bpy.data.objects.new('tempio_pali_dx', me_tempio_pali_dx)
ob_tempio_travi = bpy.data.objects.new('tempio_travi', me_tempio_travi)
ob_tempio_sottotetto = bpy.data.objects.new('tempio_sottotetto', me_tempio_sottotetto)
ob_tempio_angolitetto = bpy.data.objects.new('tempio_angoliTetto', me_tempio_angolitetto)
ob_tempio_travi_001 = bpy.data.objects.new('tempio_travi.001', me_tempio_travi_001)
ob_tempio_grata = bpy.data.objects.new('tempio_grata', me_tempio_grata)
ob_tempio_pali_sx = bpy.data.objects.new('tempio_pali_sx', me_tempio_pali_sx)
ob_tempio_tetto = bpy.data.objects.new('tempio_tetto', me_plane_006)
ob_camera = bpy.data.objects.new('Camera', cam_camera)

# ---- transforms, parenting, visibility, modifiers, constraints
ob_tempio_pali_dx.location = (0.0, -1.072, 0.0)
ob_tempio_pali_dx.lineart.crease_threshold = 0.0
ob_tempio_travi.location = (0.0, -1.072, 0.0)
ob_tempio_travi.lineart.crease_threshold = 0.0
ob_tempio_sottotetto.location = (0.0, -1.072, -1.192e-07)
ob_tempio_sottotetto.lineart.crease_threshold = 0.0
ob_tempio_angolitetto.location = (0.0, -1.072, -1.192e-07)
ob_tempio_angolitetto.lineart.crease_threshold = 0.0
ob_tempio_travi_001.location = (0.0, -1.072, 0.0)
ob_tempio_travi_001.lineart.crease_threshold = 0.0
ob_tempio_grata.location = (0.0, -1.072, -1.192e-07)
ob_tempio_grata.lineart.crease_threshold = 0.0
ob_tempio_pali_sx.location = (0.0, -1.072, 0.0)
ob_tempio_pali_sx.lineart.crease_threshold = 0.0
ob_tempio_tetto.location = (0.0, -1.072, -1.192e-07)
ob_tempio_tetto.lineart.crease_threshold = 0.0
_m = ob_tempio_tetto.modifiers.new('Auto Smooth', 'NODES')
_m.node_group = ng_auto_smooth
_gi = [s.identifier for s in ng_auto_smooth.interface.items_tree if s.item_type == 'SOCKET' and s.in_out == 'INPUT']
_m[_gi[1]] = 0.5236  # Angle
ob_camera.location = (7.481, -6.508, 6.839)
ob_camera.rotation_euler = (1.109, 0.0, 0.8149)
ob_camera.lock_rotations_4d = False
ob_camera.empty_display_type = 'ARROWS'
ob_camera.color = (0.0, 0.0, 0.0, 0.0)
ob_camera.display_type = 'WIRE'
ob_camera.lineart.crease_threshold = 0.0

# ---- collection membership
col_collection_1.objects.link(ob_tempio_pali_dx)
col_collection_1.objects.link(ob_tempio_travi)
col_collection_1.objects.link(ob_tempio_sottotetto)
col_collection_1.objects.link(ob_tempio_angolitetto)
col_collection_1.objects.link(ob_tempio_travi_001)
col_collection_1.objects.link(ob_tempio_grata)
col_collection_1.objects.link(ob_tempio_pali_sx)
col_collection_1.objects.link(ob_tempio_tetto)
col_collection_1.objects.link(ob_camera)

# ---- scene / render settings (as saved in the file)
scene.camera = ob_camera
scene.frame_start = 1; scene.frame_end = 250; scene.frame_set(0)
scene.render.engine = 'BLENDER_EEVEE_NEXT'
scene.render.resolution_percentage = 50
scene.render.dither_intensity = 0.0
scene.cycles.use_denoising = False
scene.cycles.samples = 128
scene.cycles.sampling_pattern = 'TABULATED_SOBOL'
scene.cycles.light_sampling_threshold = 0.0
scene.cycles.use_adaptive_sampling = False
scene.cycles.use_light_tree = False
scene.cycles.blur_glossy = 0.0
scene.cycles.sample_clamp_indirect = 0.0
scene.view_settings.view_transform = 'Standard'
bpy.context.view_layer.update()

# ---- added for rendering (the .blend has no usable light): sun
light_auto_sun = bpy.data.lights.new('AutoSun', 'SUN')
light_auto_sun.energy = 3.0
light_auto_sun.angle = 0.0523599
ob_auto_sun = bpy.data.objects.new('AutoSun', light_auto_sun)
scene.collection.objects.link(ob_auto_sun)
ob_auto_sun.rotation_euler = (0.872665, 0.174533, 0.523599)
bpy.context.view_layer.update()
